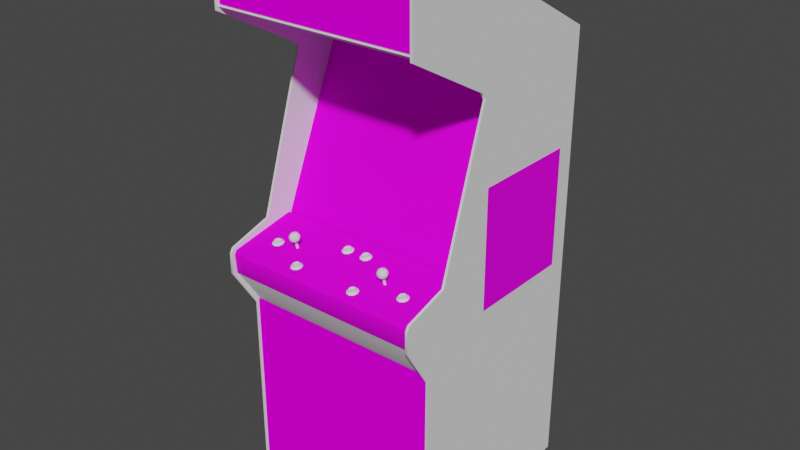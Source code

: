 # Source: atetris.blend  (saved by Blender 2.93.20; exported with 4.5.12 LTS)
import bpy
from mathutils import Matrix  # noqa: F401  (used for matrix-valued properties, if any)

bpy.ops.wm.read_factory_settings(use_empty=True)
scene = bpy.context.scene
scene.name = 'Scene'

# ---- images (referenced by path relative to the original .blend; pixels are not part of the script)
import os
ASSET_DIR = os.environ.get("B2B_ASSET_DIR", "")  # directory of the original .blend (textures are referenced by path, not embedded)
HERE = os.path.dirname(os.path.abspath(__file__))  # packed textures are extracted next to this script under _unpacked/

def load_image(name, relpath, width, height, colorspace="sRGB"):
    """Load a texture the original file referenced (path relative to the .blend, or extracted next to this script)."""
    p = next((c for c in (os.path.join(HERE, relpath), os.path.join(ASSET_DIR, relpath)) if relpath and os.path.exists(c)), "")
    if p:
        img = bpy.data.images.load(p, check_existing=True)
        img.name = name
    else:  # same state as the original file: an image datablock whose file is absent (Cycles renders it pink)
        img = bpy.data.images.new(name, width, height)
        img.source = "FILE"
        img.filepath = "//" + (relpath or name)
    img.colorspace_settings.name = colorspace
    return img
img_atetrismarqueemap_tiff = load_image('atetrismarqueemap.TIFF', 'atetrismarqueemap.TIFF', 1024, 1024, 'sRGB')
img_atetrismonitormap_tiff = load_image('atetrismonitormap.TIFF', 'atetrismonitormap.TIFF', 1024, 1024, 'sRGB')
img_atetrisbezelmap_tiff = load_image('atetrisbezelmap.TIFF', 'atetrisbezelmap.TIFF', 1024, 1024, 'sRGB')
img_atetriscoindoormap_tiff = load_image('atetriscoindoormap.TIFF', 'atetriscoindoormap.TIFF', 1024, 1024, 'sRGB')
img_atetriscpomap_tiff = load_image('atetriscpomap.TIFF', 'atetriscpomap.TIFF', 1024, 1024, 'sRGB')
img_atetriscpobelowmap_tiff = load_image('atetriscpobelowmap.TIFF', 'atetriscpobelowmap.TIFF', 1024, 1024, 'sRGB')
img_atetrissideartmap_tiff = load_image('atetrissideartmap.TIFF', 'atetrissideartmap.TIFF', 1024, 1024, 'sRGB')

# ---- materials (node trees are filled in below, after node groups)
mat_atetrismarqueeart = bpy.data.materials.new('atetrismarqueeart')
mat_atetrismarqueeart.use_transparent_shadow = False
mat_atetrismarqueeart.roughness = 0.8807
mat_atetrismarqueeart.specular_intensity = 0.0
mat_atetrismonitorart = bpy.data.materials.new('atetrismonitorart')
mat_atetrismonitorart.use_transparent_shadow = False
mat_atetrismonitorart.roughness = 0.8807
mat_atetrismonitorart.specular_intensity = 0.0
mat_atetrisblack = bpy.data.materials.new('atetrisblack')
mat_atetrisblack.use_transparent_shadow = False
mat_atetrisblack.roughness = 0.8807
mat_atetrisblack.specular_intensity = 0.08627
mat_atetrisbezelart = bpy.data.materials.new('atetrisbezelart')
mat_atetrisbezelart.use_transparent_shadow = False
mat_atetrisbezelart.roughness = 0.8807
mat_atetrisbezelart.specular_intensity = 0.08627
mat_atetrisbuttonred = bpy.data.materials.new('atetrisbuttonred')
mat_atetrisbuttonred.use_transparent_shadow = False
mat_atetrisbuttonred.roughness = 0.7934
mat_atetrisbuttonred.specular_intensity = 0.6275
mat_atetrisbuttonblue = bpy.data.materials.new('atetrisbuttonblue')
mat_atetrisbuttonblue.use_transparent_shadow = False
mat_atetrisbuttonblue.roughness = 0.7934
mat_atetrisbuttonblue.specular_intensity = 0.6275
mat_atetriscoindoorart = bpy.data.materials.new('atetriscoindoorart')
mat_atetriscoindoorart.use_transparent_shadow = False
mat_atetriscoindoorart.roughness = 0.8807
mat_atetriscoindoorart.specular_intensity = 0.0
mat_atetriscpoart = bpy.data.materials.new('atetriscpoart')
mat_atetriscpoart.use_transparent_shadow = False
mat_atetriscpoart.roughness = 0.8807
mat_atetriscpoart.specular_intensity = 0.08627
mat_atetriscpobelowart = bpy.data.materials.new('atetriscpobelowart')
mat_atetriscpobelowart.use_transparent_shadow = False
mat_atetriscpobelowart.roughness = 0.8807
mat_atetriscpobelowart.specular_intensity = 0.08627
mat_atetrisjoystickstemblack = bpy.data.materials.new('atetrisjoystickstemblack')
mat_atetrisjoystickstemblack.use_transparent_shadow = False
mat_atetrisjoystickstemblack.roughness = 0.7934
mat_atetrisjoystickstemblack.specular_intensity = 0.6275
mat_atetrissideart = bpy.data.materials.new('atetrissideart')
mat_atetrissideart.use_transparent_shadow = False
mat_atetrissideart.roughness = 0.8807
mat_atetrissideart.specular_intensity = 0.08627
mat_atetrissideleftout = bpy.data.materials.new('atetrissideleftout')
mat_atetrissideleftout.use_transparent_shadow = False
mat_atetrissideleftout.roughness = 0.8807
mat_atetrissideleftout.specular_intensity = 0.0
mat_atetrissideleftin = bpy.data.materials.new('atetrissideleftin')
mat_atetrissideleftin.use_transparent_shadow = False
mat_atetrissideleftin.roughness = 0.8807
mat_atetrissideleftin.specular_intensity = 0.08627
mat_atetristmoldleft = bpy.data.materials.new('atetristmoldleft')
mat_atetristmoldleft.use_transparent_shadow = False
mat_atetristmoldleft.roughness = 0.8807
mat_atetristmoldleft.specular_intensity = 0.6275
mat_atetrissiderightin = bpy.data.materials.new('atetrissiderightin')
mat_atetrissiderightin.use_transparent_shadow = False
mat_atetrissiderightin.roughness = 0.8807
mat_atetrissiderightin.specular_intensity = 0.08627
mat_atetrissiderightout = bpy.data.materials.new('atetrissiderightout')
mat_atetrissiderightout.use_transparent_shadow = False
mat_atetrissiderightout.roughness = 0.8807
mat_atetrissiderightout.specular_intensity = 0.0
mat_atetristmoldright = bpy.data.materials.new('atetristmoldright')
mat_atetristmoldright.use_transparent_shadow = False
mat_atetristmoldright.roughness = 0.8807
mat_atetristmoldright.specular_intensity = 0.6275

# ---- node groups
ng_auto_smooth = bpy.data.node_groups.new('Auto Smooth', 'GeometryNodeTree')
_s = ng_auto_smooth.interface.new_socket(name='Geometry', in_out='OUTPUT', socket_type='NodeSocketGeometry')
_s = ng_auto_smooth.interface.new_socket(name='Geometry', in_out='INPUT', socket_type='NodeSocketGeometry')
_s = ng_auto_smooth.interface.new_socket(name='Angle', in_out='INPUT', socket_type='NodeSocketFloat')
_s.subtype = 'ANGLE'
_s.min_value = 0.0
_s.max_value = 3.142
ng_auto_smooth.is_modifier = True
_N = ng_auto_smooth.nodes; _L = ng_auto_smooth.links
n0 = _N.new('NodeGroupOutput'); n0.name = 'Group Output'; n0.location = (480, -100)
n1 = _N.new('NodeGroupInput'); n1.name = 'Group Input'; n1.location = (-420, -300)
n2 = _N.new('NodeGroupInput'); n2.name = 'Group Input.001'; n2.location = (-60, -100)
n3 = _N.new('GeometryNodeSetShadeSmooth'); n3.name = 'Set Shade Smooth'; n3.location = (120, -100)
n3.domain = 'EDGE'
n4 = _N.new('GeometryNodeSetShadeSmooth'); n4.name = 'Set Shade Smooth.001'; n4.location = (300, -100)
n5 = _N.new('GeometryNodeInputMeshEdgeAngle'); n5.name = 'Edge Angle'; n5.location = (-420, -220)
n6 = _N.new('GeometryNodeInputEdgeSmooth'); n6.name = 'Is Edge Smooth'; n6.location = (-60, -160)
n7 = _N.new('GeometryNodeInputShadeSmooth'); n7.name = 'Is Face Smooth'; n7.location = (-240, -340)
n8 = _N.new('FunctionNodeBooleanMath'); n8.name = 'Boolean Math'; n8.location = (-60, -220)
n9 = _N.new('FunctionNodeCompare'); n9.name = 'Compare'; n9.location = (-240, -180)
n9.operation = 'LESS_EQUAL'
_L.new(n5.outputs[0], n9.inputs[0])
_L.new(n4.outputs[0], n0.inputs[0])
_L.new(n1.outputs[1], n9.inputs[1])
_L.new(n9.outputs[0], n8.inputs[0])
_L.new(n7.outputs[0], n8.inputs[1])
_L.new(n2.outputs[0], n3.inputs[0])
_L.new(n6.outputs[0], n3.inputs[1])
_L.new(n3.outputs[0], n4.inputs[0])
_L.new(n8.outputs[0], n3.inputs[2])
n0.is_active_output = True

# ---- material node trees
mat_atetrismarqueeart.use_nodes = True; mat_atetrismarqueeart.node_tree.nodes.clear()
_N = mat_atetrismarqueeart.node_tree.nodes; _L = mat_atetrismarqueeart.node_tree.links
n0 = _N.new('ShaderNodeBsdfPrincipled'); n0.name = 'Principled BSDF'; n0.location = (10, 300)
n0.distribution = 'GGX'
n0.subsurface_method = 'BURLEY'
n0.inputs[2].default_value = 0.8807
n0.inputs[3].default_value = 1.45
n0.inputs[13].default_value = 0.0
n0.inputs[27].default_value = (0.0, 0.0, 0.0, 1.0)
n0.inputs[28].default_value = 1.0
n1 = _N.new('ShaderNodeOutputMaterial'); n1.name = 'Material Output'; n1.location = (300, 300)
n2 = _N.new('ShaderNodeTexImage'); n2.name = 'Image Texture'; n2.location = (-300, 600)
n2.image = img_atetrismarqueemap_tiff
_L.new(n0.outputs[0], n1.inputs[0])
_L.new(n2.outputs[0], n0.inputs[0])
n1.is_active_output = True
mat_atetrismonitorart.use_nodes = True; mat_atetrismonitorart.node_tree.nodes.clear()
_N = mat_atetrismonitorart.node_tree.nodes; _L = mat_atetrismonitorart.node_tree.links
n0 = _N.new('ShaderNodeBsdfPrincipled'); n0.name = 'Principled BSDF'; n0.location = (10, 300)
n0.distribution = 'GGX'
n0.subsurface_method = 'BURLEY'
n0.inputs[2].default_value = 0.8807
n0.inputs[3].default_value = 1.45
n0.inputs[13].default_value = 0.0
n0.inputs[27].default_value = (0.0, 0.0, 0.0, 1.0)
n0.inputs[28].default_value = 1.0
n1 = _N.new('ShaderNodeOutputMaterial'); n1.name = 'Material Output'; n1.location = (300, 300)
n2 = _N.new('ShaderNodeTexImage'); n2.name = 'Image Texture'; n2.location = (-300, 600)
n2.image = img_atetrismonitormap_tiff
_L.new(n0.outputs[0], n1.inputs[0])
_L.new(n2.outputs[0], n0.inputs[0])
n1.is_active_output = True
mat_atetrisblack.use_nodes = True; mat_atetrisblack.node_tree.nodes.clear()
_N = mat_atetrisblack.node_tree.nodes; _L = mat_atetrisblack.node_tree.links
n0 = _N.new('ShaderNodeBsdfPrincipled'); n0.name = 'Principled BSDF'; n0.location = (10, 300)
n0.distribution = 'GGX'
n0.subsurface_method = 'BURLEY'
n0.inputs[2].default_value = 0.8807
n0.inputs[3].default_value = 1.45
n0.inputs[13].default_value = 0.08627
n0.inputs[27].default_value = (0.0, 0.0, 0.0, 1.0)
n0.inputs[28].default_value = 1.0
n1 = _N.new('ShaderNodeOutputMaterial'); n1.name = 'Material Output'; n1.location = (300, 300)
_L.new(n0.outputs[0], n1.inputs[0])
n1.is_active_output = True
mat_atetrisbezelart.use_nodes = True; mat_atetrisbezelart.node_tree.nodes.clear()
_N = mat_atetrisbezelart.node_tree.nodes; _L = mat_atetrisbezelart.node_tree.links
n0 = _N.new('ShaderNodeBsdfPrincipled'); n0.name = 'Principled BSDF'; n0.location = (10, 300)
n0.distribution = 'GGX'
n0.subsurface_method = 'BURLEY'
n0.inputs[2].default_value = 0.8807
n0.inputs[3].default_value = 1.45
n0.inputs[13].default_value = 0.08627
n0.inputs[27].default_value = (0.0, 0.0, 0.0, 1.0)
n0.inputs[28].default_value = 1.0
n1 = _N.new('ShaderNodeOutputMaterial'); n1.name = 'Material Output'; n1.location = (300, 300)
n2 = _N.new('ShaderNodeTexImage'); n2.name = 'Image Texture'; n2.location = (-300, 600)
n2.image = img_atetrisbezelmap_tiff
_L.new(n0.outputs[0], n1.inputs[0])
_L.new(n2.outputs[0], n0.inputs[0])
n1.is_active_output = True
mat_atetrisbuttonred.use_nodes = True; mat_atetrisbuttonred.node_tree.nodes.clear()
_N = mat_atetrisbuttonred.node_tree.nodes; _L = mat_atetrisbuttonred.node_tree.links
n0 = _N.new('ShaderNodeBsdfPrincipled'); n0.name = 'Principled BSDF'; n0.location = (10, 300)
n0.distribution = 'GGX'
n0.subsurface_method = 'BURLEY'
n0.inputs[2].default_value = 0.7934
n0.inputs[3].default_value = 1.45
n0.inputs[13].default_value = 0.6275
n0.inputs[27].default_value = (0.0, 0.0, 0.0, 1.0)
n0.inputs[28].default_value = 1.0
n1 = _N.new('ShaderNodeOutputMaterial'); n1.name = 'Material Output'; n1.location = (300, 300)
_L.new(n0.outputs[0], n1.inputs[0])
n1.is_active_output = True
mat_atetrisbuttonblue.use_nodes = True; mat_atetrisbuttonblue.node_tree.nodes.clear()
_N = mat_atetrisbuttonblue.node_tree.nodes; _L = mat_atetrisbuttonblue.node_tree.links
n0 = _N.new('ShaderNodeBsdfPrincipled'); n0.name = 'Principled BSDF'; n0.location = (10, 300)
n0.distribution = 'GGX'
n0.subsurface_method = 'BURLEY'
n0.inputs[2].default_value = 0.7934
n0.inputs[3].default_value = 1.45
n0.inputs[13].default_value = 0.6275
n0.inputs[27].default_value = (0.0, 0.0, 0.0, 1.0)
n0.inputs[28].default_value = 1.0
n1 = _N.new('ShaderNodeOutputMaterial'); n1.name = 'Material Output'; n1.location = (300, 300)
_L.new(n0.outputs[0], n1.inputs[0])
n1.is_active_output = True
mat_atetriscoindoorart.use_nodes = True; mat_atetriscoindoorart.node_tree.nodes.clear()
_N = mat_atetriscoindoorart.node_tree.nodes; _L = mat_atetriscoindoorart.node_tree.links
n0 = _N.new('ShaderNodeBsdfPrincipled'); n0.name = 'Principled BSDF'; n0.location = (10, 300)
n0.distribution = 'GGX'
n0.subsurface_method = 'BURLEY'
n0.inputs[2].default_value = 0.8807
n0.inputs[3].default_value = 1.45
n0.inputs[13].default_value = 0.0
n0.inputs[27].default_value = (0.0, 0.0, 0.0, 1.0)
n0.inputs[28].default_value = 1.0
n1 = _N.new('ShaderNodeOutputMaterial'); n1.name = 'Material Output'; n1.location = (300, 300)
n2 = _N.new('ShaderNodeTexImage'); n2.name = 'Image Texture'; n2.location = (-300, 600)
n2.image = img_atetriscoindoormap_tiff
_L.new(n0.outputs[0], n1.inputs[0])
_L.new(n2.outputs[0], n0.inputs[0])
n1.is_active_output = True
mat_atetriscpoart.use_nodes = True; mat_atetriscpoart.node_tree.nodes.clear()
_N = mat_atetriscpoart.node_tree.nodes; _L = mat_atetriscpoart.node_tree.links
n0 = _N.new('ShaderNodeBsdfPrincipled'); n0.name = 'Principled BSDF'; n0.location = (10, 300)
n0.distribution = 'GGX'
n0.subsurface_method = 'BURLEY'
n0.inputs[2].default_value = 0.8807
n0.inputs[3].default_value = 1.45
n0.inputs[13].default_value = 0.08627
n0.inputs[27].default_value = (0.0, 0.0, 0.0, 1.0)
n0.inputs[28].default_value = 1.0
n1 = _N.new('ShaderNodeOutputMaterial'); n1.name = 'Material Output'; n1.location = (300, 300)
n2 = _N.new('ShaderNodeTexImage'); n2.name = 'Image Texture'; n2.location = (-300, 600)
n2.image = img_atetriscpomap_tiff
_L.new(n0.outputs[0], n1.inputs[0])
_L.new(n2.outputs[0], n0.inputs[0])
n1.is_active_output = True
mat_atetriscpobelowart.use_nodes = True; mat_atetriscpobelowart.node_tree.nodes.clear()
_N = mat_atetriscpobelowart.node_tree.nodes; _L = mat_atetriscpobelowart.node_tree.links
n0 = _N.new('ShaderNodeBsdfPrincipled'); n0.name = 'Principled BSDF'; n0.location = (10, 300)
n0.distribution = 'GGX'
n0.subsurface_method = 'BURLEY'
n0.inputs[2].default_value = 0.8807
n0.inputs[3].default_value = 1.45
n0.inputs[13].default_value = 0.08627
n0.inputs[27].default_value = (0.0, 0.0, 0.0, 1.0)
n0.inputs[28].default_value = 1.0
n1 = _N.new('ShaderNodeOutputMaterial'); n1.name = 'Material Output'; n1.location = (300, 300)
n2 = _N.new('ShaderNodeTexImage'); n2.name = 'Image Texture'; n2.location = (-300, 600)
n2.image = img_atetriscpobelowmap_tiff
_L.new(n0.outputs[0], n1.inputs[0])
_L.new(n2.outputs[0], n0.inputs[0])
n1.is_active_output = True
mat_atetrisjoystickstemblack.use_nodes = True; mat_atetrisjoystickstemblack.node_tree.nodes.clear()
_N = mat_atetrisjoystickstemblack.node_tree.nodes; _L = mat_atetrisjoystickstemblack.node_tree.links
n0 = _N.new('ShaderNodeBsdfPrincipled'); n0.name = 'Principled BSDF'; n0.location = (10, 300)
n0.distribution = 'GGX'
n0.subsurface_method = 'BURLEY'
n0.inputs[2].default_value = 0.7934
n0.inputs[3].default_value = 1.45
n0.inputs[13].default_value = 0.6275
n0.inputs[27].default_value = (0.0, 0.0, 0.0, 1.0)
n0.inputs[28].default_value = 1.0
n1 = _N.new('ShaderNodeOutputMaterial'); n1.name = 'Material Output'; n1.location = (300, 300)
_L.new(n0.outputs[0], n1.inputs[0])
n1.is_active_output = True
mat_atetrissideart.use_nodes = True; mat_atetrissideart.node_tree.nodes.clear()
_N = mat_atetrissideart.node_tree.nodes; _L = mat_atetrissideart.node_tree.links
n0 = _N.new('ShaderNodeBsdfPrincipled'); n0.name = 'Principled BSDF'; n0.location = (10, 300)
n0.distribution = 'GGX'
n0.subsurface_method = 'BURLEY'
n0.inputs[2].default_value = 0.8807
n0.inputs[3].default_value = 1.45
n0.inputs[13].default_value = 0.08627
n0.inputs[27].default_value = (0.0, 0.0, 0.0, 1.0)
n0.inputs[28].default_value = 1.0
n1 = _N.new('ShaderNodeOutputMaterial'); n1.name = 'Material Output'; n1.location = (300, 300)
n2 = _N.new('ShaderNodeTexImage'); n2.name = 'Image Texture'; n2.location = (-300, 600)
n2.image = img_atetrissideartmap_tiff
_L.new(n0.outputs[0], n1.inputs[0])
_L.new(n2.outputs[0], n0.inputs[0])
n1.is_active_output = True
mat_atetrissideleftout.use_nodes = True; mat_atetrissideleftout.node_tree.nodes.clear()
_N = mat_atetrissideleftout.node_tree.nodes; _L = mat_atetrissideleftout.node_tree.links
n0 = _N.new('ShaderNodeBsdfPrincipled'); n0.name = 'Principled BSDF'; n0.location = (10, 300)
n0.distribution = 'GGX'
n0.subsurface_method = 'BURLEY'
n0.inputs[2].default_value = 0.8807
n0.inputs[3].default_value = 1.45
n0.inputs[13].default_value = 0.0
n0.inputs[27].default_value = (0.0, 0.0, 0.0, 1.0)
n0.inputs[28].default_value = 1.0
n1 = _N.new('ShaderNodeOutputMaterial'); n1.name = 'Material Output'; n1.location = (300, 300)
_L.new(n0.outputs[0], n1.inputs[0])
n1.is_active_output = True
mat_atetrissideleftin.use_nodes = True; mat_atetrissideleftin.node_tree.nodes.clear()
_N = mat_atetrissideleftin.node_tree.nodes; _L = mat_atetrissideleftin.node_tree.links
n0 = _N.new('ShaderNodeBsdfPrincipled'); n0.name = 'Principled BSDF'; n0.location = (10, 300)
n0.distribution = 'GGX'
n0.subsurface_method = 'BURLEY'
n0.inputs[2].default_value = 0.8807
n0.inputs[3].default_value = 1.45
n0.inputs[13].default_value = 0.08627
n0.inputs[27].default_value = (0.0, 0.0, 0.0, 1.0)
n0.inputs[28].default_value = 1.0
n1 = _N.new('ShaderNodeOutputMaterial'); n1.name = 'Material Output'; n1.location = (300, 300)
_L.new(n0.outputs[0], n1.inputs[0])
n1.is_active_output = True
mat_atetristmoldleft.use_nodes = True; mat_atetristmoldleft.node_tree.nodes.clear()
_N = mat_atetristmoldleft.node_tree.nodes; _L = mat_atetristmoldleft.node_tree.links
n0 = _N.new('ShaderNodeBsdfPrincipled'); n0.name = 'Principled BSDF'; n0.location = (10, 300)
n0.distribution = 'GGX'
n0.subsurface_method = 'BURLEY'
n0.inputs[2].default_value = 0.8807
n0.inputs[3].default_value = 1.45
n0.inputs[13].default_value = 0.6275
n0.inputs[27].default_value = (0.0, 0.0, 0.0, 1.0)
n0.inputs[28].default_value = 1.0
n1 = _N.new('ShaderNodeOutputMaterial'); n1.name = 'Material Output'; n1.location = (300, 300)
_L.new(n0.outputs[0], n1.inputs[0])
n1.is_active_output = True
mat_atetrissiderightin.use_nodes = True; mat_atetrissiderightin.node_tree.nodes.clear()
_N = mat_atetrissiderightin.node_tree.nodes; _L = mat_atetrissiderightin.node_tree.links
n0 = _N.new('ShaderNodeBsdfPrincipled'); n0.name = 'Principled BSDF'; n0.location = (10, 300)
n0.distribution = 'GGX'
n0.subsurface_method = 'BURLEY'
n0.inputs[2].default_value = 0.8807
n0.inputs[3].default_value = 1.45
n0.inputs[13].default_value = 0.08627
n0.inputs[27].default_value = (0.0, 0.0, 0.0, 1.0)
n0.inputs[28].default_value = 1.0
n1 = _N.new('ShaderNodeOutputMaterial'); n1.name = 'Material Output'; n1.location = (300, 300)
_L.new(n0.outputs[0], n1.inputs[0])
n1.is_active_output = True
mat_atetrissiderightout.use_nodes = True; mat_atetrissiderightout.node_tree.nodes.clear()
_N = mat_atetrissiderightout.node_tree.nodes; _L = mat_atetrissiderightout.node_tree.links
n0 = _N.new('ShaderNodeBsdfPrincipled'); n0.name = 'Principled BSDF'; n0.location = (10, 300)
n0.distribution = 'GGX'
n0.subsurface_method = 'BURLEY'
n0.inputs[2].default_value = 0.8807
n0.inputs[3].default_value = 1.45
n0.inputs[13].default_value = 0.0
n0.inputs[27].default_value = (0.0, 0.0, 0.0, 1.0)
n0.inputs[28].default_value = 1.0
n1 = _N.new('ShaderNodeOutputMaterial'); n1.name = 'Material Output'; n1.location = (300, 300)
_L.new(n0.outputs[0], n1.inputs[0])
n1.is_active_output = True
mat_atetristmoldright.use_nodes = True; mat_atetristmoldright.node_tree.nodes.clear()
_N = mat_atetristmoldright.node_tree.nodes; _L = mat_atetristmoldright.node_tree.links
n0 = _N.new('ShaderNodeBsdfPrincipled'); n0.name = 'Principled BSDF'; n0.location = (10, 300)
n0.distribution = 'GGX'
n0.subsurface_method = 'BURLEY'
n0.inputs[2].default_value = 0.8807
n0.inputs[3].default_value = 1.45
n0.inputs[13].default_value = 0.6275
n0.inputs[27].default_value = (0.0, 0.0, 0.0, 1.0)
n0.inputs[28].default_value = 1.0
n1 = _N.new('ShaderNodeOutputMaterial'); n1.name = 'Material Output'; n1.location = (300, 300)
_L.new(n0.outputs[0], n1.inputs[0])
n1.is_active_output = True

# ---- world
world_world = bpy.data.worlds.new('World'); scene.world = world_world
world_world.use_nodes = True; world_world.node_tree.nodes.clear()
_N = world_world.node_tree.nodes; _L = world_world.node_tree.links
n0 = _N.new('ShaderNodeOutputWorld'); n0.name = 'World Output'; n0.location = (300, 300)
n1 = _N.new('ShaderNodeBackground'); n1.name = 'Background'; n1.location = (10, 300)
n1.inputs[0].default_value = (0.05088, 0.05088, 0.05088, 1.0)
_L.new(n1.outputs[0], n0.inputs[0])
n0.is_active_output = True
world_world.color = (0.05088, 0.05088, 0.05088)
world_world.use_sun_shadow = False
world_world.sun_shadow_jitter_overblur = 0.0

# ---- meshes
me_atetris = bpy.data.meshes.new('atetris')
me_atetris.from_pydata([(-0.3351, 0.7955, 0.1469), (-0.3351, 0.6226, 0.1481), (0.3401, 0.7955, 0.1469), (0.3401, 0.6226, 0.1481), (0.09742, 0.335, -0.3155), (0.09742, 0.2238, -0.2246), (0.2826, 0.335, -0.3155), (-0.08778, 0.2238, -0.2246), (-0.08778, 0.1027, -0.1725), (-0.08778, -0.02807, -0.159), (0.09742, 0.1027, -0.1725), (0.2826, 0.0931, -0.2112), (0.2826, 0.2139, -0.2633), (-0.2734, 0.2139, -0.2633), (-0.2734, 0.0931, -0.2112), (-0.2734, -0.02807, -0.159), (0.09742, -0.02807, -0.159), (-0.08778, 0.335, -0.3155), (0.2826, -0.02807, -0.159), (-0.2734, 0.335, -0.3155), (0.3405, 0.516, -0.5885), (-0.3343, -0.9826, -0.5885), (-0.3343, 0.516, -0.5885), (0.3405, -0.9826, -0.5885), (0.3405, 0.8101, -0.05589), (-0.3343, 0.8101, -0.05589), (-0.3343, 0.8117, 0.15), (0.3405, 0.7921, 0.1489), (-0.3343, 0.7921, 0.1489), (0.3405, 0.8013, 0.1569), (0.3405, 0.8117, 0.15), (-0.3343, 0.8013, 0.1569), (0.3405, -0.09939, -0.07698), (-0.3347, 0.4623, -0.3151), (-0.3347, -0.09939, -0.07698), (0.3405, 0.4623, -0.3151), (-0.03103, -0.09248, 9.248e-05), (-0.02375, -0.09172, -0.004125), (-0.03257, -0.09478, -0.01294), (-0.03909, -0.0921, -0.001441), (-0.03065, -0.09747, 9.248e-05), (-0.03065, -0.09248, -0.02521), (-0.03947, -0.09287, -0.02368), (-0.03909, -0.08827, -0.02215), (-0.02298, -0.09325, -0.021), (-0.03103, -0.08788, -0.0233), (-0.02298, -0.0967, -0.004509), (-0.01991, -0.09517, -0.01256), (-0.05097, -0.0967, -0.01946), (-0.05097, -0.099, -0.006809), (-0.04522, -0.09593, -0.008343), (-0.03947, -0.09708, -0.001441), (-0.04254, -0.1009, 0.002777), (-0.02988, -0.0944, -0.03173), (-0.04254, -0.09478, -0.02943), (-0.04522, -0.09402, -0.01716), (-0.01838, -0.1002, -0.001058), (-0.02375, -0.08865, -0.01946), (-0.02988, -0.1017, 0.005077), (-0.01416, -0.09785, -0.01333), (-0.01838, -0.09555, -0.02521), (-0.04445, -0.09095, -0.007576), (-0.04445, -0.08942, -0.01563), (-0.02106, -0.09018, -0.01179), (0.03837, -0.09172, -0.001825), (0.03645, -0.09402, -0.01448), (0.04527, -0.09095, -0.005659), (0.03837, -0.09708, -0.001825), (0.02993, -0.09172, -0.002975), (0.04604, -0.09593, -0.006042), (0.0491, -0.0944, -0.01448), (0.03837, -0.0875, -0.02521), (0.04527, -0.08827, -0.021), (0.04604, -0.09287, -0.02253), (0.03837, -0.0921, -0.02713), (0.02955, -0.09248, -0.0256), (0.0238, -0.09517, -0.009877), (0.0238, -0.09363, -0.0187), (0.01805, -0.09632, -0.02138), (0.01805, -0.09862, -0.008343), (0.02648, -0.1005, 0.001243), (0.02955, -0.0967, -0.002975), (0.03952, -0.09402, -0.03327), (0.02648, -0.0944, -0.03097), (0.05064, -0.09977, -0.002975), (0.02993, -0.0875, -0.02368), (0.03952, -0.1009, 0.003543), (0.05524, -0.09747, -0.01486), (0.05064, -0.09517, -0.02675), (0.02456, -0.09057, -0.009493), (0.02456, -0.08865, -0.01755), (0.04834, -0.08942, -0.01333), (-0.2377, -0.1071, 0.07256), (-0.2465, -0.1101, 0.06374), (-0.253, -0.1074, 0.07525), (-0.245, -0.1078, 0.07678), (-0.2534, -0.1128, 0.07525), (-0.2446, -0.1082, 0.05147), (-0.2534, -0.1082, 0.05301), (-0.2592, -0.1097, 0.05952), (-0.2339, -0.1105, 0.06413), (-0.2369, -0.112, 0.07256), (-0.2323, -0.1159, 0.07563), (-0.2369, -0.109, 0.05569), (-0.2281, -0.1136, 0.06374), (-0.2565, -0.1101, 0.04725), (-0.2649, -0.112, 0.05722), (-0.2649, -0.1147, 0.06988), (-0.2592, -0.1113, 0.06834), (-0.2446, -0.1132, 0.07678), (-0.235, -0.1055, 0.06528), (-0.2584, -0.1048, 0.06106), (-0.245, -0.1032, 0.05339), (-0.253, -0.1036, 0.05492), (-0.2377, -0.104, 0.05761), (-0.2565, -0.1166, 0.07985), (-0.2438, -0.117, 0.08215), (-0.2323, -0.1113, 0.05147), (-0.2438, -0.1097, 0.04534), (-0.2584, -0.1063, 0.06911), (-0.09775, -0.1124, 0.1262), (-0.1008, -0.1109, 0.1186), (-0.1096, -0.117, 0.1247), (-0.09698, -0.117, 0.1251), (-0.1008, -0.1136, 0.1335), (-0.09085, -0.1201, 0.1247), (-0.09545, -0.1178, 0.1124), (-0.1001, -0.1155, 0.1167), (-0.1162, -0.1101, 0.1159), (-0.1165, -0.1151, 0.114), (-0.1223, -0.1163, 0.1205), (-0.1223, -0.1182, 0.1293), (-0.1077, -0.1197, 0.1377), (-0.1165, -0.1193, 0.1362), (-0.1196, -0.1232, 0.1408), (-0.1066, -0.1235, 0.1431), (-0.09545, -0.1224, 0.1366), (-0.1001, -0.1186, 0.1335), (-0.128, -0.1189, 0.1182), (-0.128, -0.1212, 0.1308), (-0.1215, -0.1132, 0.1301), (-0.1215, -0.1117, 0.122), (-0.1077, -0.1147, 0.1124), (-0.1081, -0.1101, 0.1144), (-0.1066, -0.1166, 0.1063), (-0.1196, -0.117, 0.1082), (-0.1081, -0.1147, 0.1377), (-0.1162, -0.1143, 0.1362), (0.1154, -0.1186, 0.1312), (0.1066, -0.1216, 0.1224), (0.09397, -0.1212, 0.1182), (0.09397, -0.1228, 0.127), (0.09473, -0.1178, 0.1274), (0.1193, -0.122, 0.1224), (0.1162, -0.1235, 0.1308), (0.1208, -0.1274, 0.1339), (0.09972, -0.1243, 0.1335), (0.1085, -0.1243, 0.1351), (0.1082, -0.1193, 0.1351), (0.1181, -0.117, 0.1236), (0.1085, -0.1193, 0.1098), (0.09972, -0.1197, 0.1113), (0.1001, -0.1151, 0.1132), (0.1162, -0.1205, 0.1144), (0.125, -0.1251, 0.122), (0.1001, -0.1189, 0.1339), (0.09665, -0.1281, 0.1381), (0.08821, -0.1235, 0.1155), (0.1093, -0.1212, 0.1036), (0.09473, -0.1163, 0.1193), (0.1082, -0.1147, 0.1117), (0.1154, -0.1155, 0.1159), (0.1093, -0.1285, 0.1404), (0.08821, -0.1262, 0.1285), (0.1208, -0.1224, 0.1101), (0.09665, -0.1216, 0.1059), (0.2569, -0.1094, 0.081), (0.2481, -0.1124, 0.07218), (0.2362, -0.1086, 0.07716), (0.2351, -0.112, 0.06796), (0.2569, -0.1063, 0.06566), (0.2508, -0.1193, 0.0902), (0.2623, -0.1182, 0.08368), (0.2577, -0.1143, 0.08061), (0.2408, -0.1147, 0.0833), (0.2351, -0.1136, 0.07678), (0.2297, -0.117, 0.07831), (0.25, -0.1151, 0.08483), (0.2381, -0.1189, 0.0879), (0.25, -0.1101, 0.05952), (0.2408, -0.1105, 0.06106), (0.2608, -0.1128, 0.07218), (0.2665, -0.1155, 0.07179), (0.2623, -0.1132, 0.05991), (0.2577, -0.1113, 0.06413), (0.2416, -0.1097, 0.08368), (0.2362, -0.1071, 0.06911), (0.2496, -0.1055, 0.06144), (0.2416, -0.1059, 0.06298), (0.2508, -0.112, 0.05339), (0.2381, -0.1124, 0.05569), (0.2297, -0.1143, 0.06528), (0.2496, -0.1101, 0.08483), (0.2596, -0.1078, 0.07333), (0.3405, -0.9826, -0.5662), (0.3405, 0.5038, -0.5662), (-0.3347, -0.9826, -0.5662), (-0.3347, 0.5038, -0.5662), (0.3405, 0.7909, -0.04975), (-0.3347, 0.804, 0.1443), (-0.3347, 0.7909, -0.04975), (0.3405, 0.804, 0.1443), (0.3397, -0.9826, 0.07755), (-0.3351, -0.3333, 0.07755), (-0.3351, -0.9826, 0.07755), (0.3397, -0.3333, 0.07755), (0.3405, -0.08865, -0.07084), (0.3405, -0.1312, 0.1546), (-0.3347, -0.08865, -0.07084), (0.3405, -0.3375, 0.07179), (-0.3347, -0.2094, 0.1573), (-0.3347, -0.3375, 0.07179), (0.3405, -0.2094, 0.1573), (-0.3347, -0.1439, 0.1623), (0.3405, -0.1439, 0.1623), (-0.3347, -0.1312, 0.1546), (0.1557, -0.05874, 0.05531), (0.1519, -0.06104, 0.06374), (0.1576, -0.05759, 0.06451), (0.1645, -0.05759, 0.05186), (0.1595, -0.05644, 0.05991), (0.1645, -0.05606, 0.05799), (0.1733, -0.05874, 0.05531), (0.1557, -0.06296, 0.07218), (0.1645, -0.06411, 0.07563), (0.1645, -0.05951, 0.07103), (0.1722, -0.06143, 0.07141), (0.1768, -0.06104, 0.06374), (0.171, -0.05759, 0.06451), (0.1676, -0.05759, 0.06796), (0.1668, -0.05644, 0.06489), (0.1661, -0.05682, 0.06643), (0.163, -0.05682, 0.06643), (0.1645, -0.05682, 0.06719), (0.1661, -0.05567, 0.06336), (0.1645, -0.05567, 0.06259), (0.1645, -0.05606, 0.06489), (0.163, -0.05567, 0.06336), (0.1622, -0.05644, 0.06489), (0.1534, -0.08251, 0.06988), (0.1645, -0.08366, 0.07409), (0.1645, -0.07715, 0.07831), (0.1768, -0.08021, 0.07179), (0.1825, -0.07254, 0.06067), (0.1772, -0.07254, 0.07371), (0.1645, -0.07561, 0.04342), (0.1756, -0.07676, 0.04802), (0.1484, -0.07983, 0.05876), (0.1534, -0.07676, 0.04802), (0.1595, -0.05874, 0.06911), (0.1691, -0.05644, 0.05991), (0.1741, -0.08635, 0.05722), (0.1753, -0.06641, 0.07371), (0.1802, -0.07983, 0.05876), (0.1714, -0.08827, 0.06374), (0.1576, -0.08827, 0.06374), (0.1545, -0.08635, 0.05722), (0.1576, -0.08481, 0.05032), (0.1645, -0.08405, 0.04764), (0.181, -0.06564, 0.06259), (0.176, -0.06258, 0.05147), (0.1515, -0.06948, 0.0484), (0.148, -0.06564, 0.06259), (0.153, -0.06258, 0.05147), (0.1645, -0.06794, 0.04304), (0.1772, -0.06948, 0.0484), (0.1645, -0.06143, 0.04687), (0.1461, -0.07254, 0.06067), (0.153, -0.06833, 0.07371), (0.1515, -0.076, 0.07333), (0.1645, -0.06986, 0.07831), (0.1737, -0.08597, 0.06681), (0.1714, -0.08481, 0.05032), (0.1611, -0.0875, 0.06029), (0.1645, -0.08903, 0.06643), (0.1676, -0.1105, 0.04764), (0.1645, -0.0852, 0.05262), (0.1676, -0.08558, 0.05377), (0.1645, -0.1128, 0.05531), (0.1676, -0.0875, 0.06029), (0.1645, -0.0875, 0.06144), (0.1599, -0.1117, 0.05071), (0.1599, -0.08635, 0.05722), (0.1645, -0.1101, 0.0461), (0.1611, -0.1105, 0.04764), (0.1611, -0.08558, 0.05377), (0.1676, -0.1124, 0.05377), (0.1691, -0.1117, 0.05071), (0.1691, -0.08635, 0.05722), (0.1611, -0.1124, 0.05377), (-0.1852, -0.05874, 0.05684), (-0.189, -0.06104, 0.06528), (-0.1833, -0.05759, 0.06643), (-0.1764, -0.05759, 0.05339), (-0.1813, -0.05644, 0.06183), (-0.1764, -0.05606, 0.05991), (-0.1675, -0.05874, 0.05684), (-0.1852, -0.06296, 0.07409), (-0.1764, -0.06411, 0.07755), (-0.1764, -0.05951, 0.07294), (-0.1691, -0.06143, 0.07294), (-0.1641, -0.06104, 0.06528), (-0.1698, -0.05759, 0.06643), (-0.1733, -0.05759, 0.06949), (-0.1741, -0.05644, 0.06681), (-0.1748, -0.05682, 0.06834), (-0.1783, -0.05682, 0.06834), (-0.1764, -0.05682, 0.06873), (-0.1748, -0.05567, 0.06489), (-0.1764, -0.05567, 0.06451), (-0.1783, -0.05567, 0.06489), (-0.1764, -0.05606, 0.06681), (-0.1787, -0.05644, 0.06681), (-0.1879, -0.08251, 0.07141), (-0.1764, -0.08366, 0.07601), (-0.1764, -0.07715, 0.08023), (-0.1641, -0.08021, 0.07333), (-0.1583, -0.07254, 0.06221), (-0.1637, -0.07254, 0.07525), (-0.1764, -0.07561, 0.04534), (-0.1652, -0.07676, 0.04956), (-0.1925, -0.07983, 0.06067), (-0.1879, -0.07676, 0.04956), (-0.1813, -0.05874, 0.07103), (-0.1718, -0.05644, 0.06183), (-0.1656, -0.06641, 0.07525), (-0.1606, -0.07983, 0.06067), (-0.1863, -0.08635, 0.05876), (-0.1833, -0.08481, 0.05224), (-0.1718, -0.08635, 0.05876), (-0.1695, -0.08481, 0.05224), (-0.1602, -0.06564, 0.06413), (-0.1649, -0.06258, 0.05301), (-0.1637, -0.06948, 0.04994), (-0.1764, -0.06143, 0.0484), (-0.1764, -0.06794, 0.04457), (-0.1882, -0.06258, 0.05301), (-0.1948, -0.07254, 0.06221), (-0.1882, -0.06833, 0.07563), (-0.1928, -0.06564, 0.06413), (-0.1894, -0.06948, 0.04994), (-0.1894, -0.076, 0.07486), (-0.1764, -0.06986, 0.08023), (-0.181, -0.08635, 0.05876), (-0.1764, -0.08903, 0.06834), (-0.1833, -0.08827, 0.06528), (-0.1672, -0.08597, 0.06873), (-0.1764, -0.08405, 0.04917), (-0.1668, -0.08635, 0.05876), (-0.1695, -0.08827, 0.06528), (-0.1718, -0.1117, 0.05224), (-0.1733, -0.08558, 0.05569), (-0.1798, -0.1105, 0.04917), (-0.1798, -0.08558, 0.05569), (-0.1764, -0.1128, 0.05684), (-0.1733, -0.0875, 0.06183), (-0.1764, -0.0875, 0.06336), (-0.1733, -0.1124, 0.05531), (-0.1764, -0.1101, 0.04764), (-0.181, -0.1117, 0.05224), (-0.1798, -0.1124, 0.05531), (-0.1798, -0.0875, 0.06183), (-0.1733, -0.1105, 0.04917), (-0.1764, -0.0852, 0.05416), (-0.3489, 0.1633, -0.5336), (-0.3489, -0.2301, -0.5348), (-0.3489, 0.1621, -0.1694), (-0.3489, -0.2313, -0.1705), (0.3413, 0.4604, -0.3128), (-0.3339, 0.6092, 0.1477), (-0.3339, 0.4604, -0.3128), (0.3413, 0.6176, 0.155), (-0.3339, 0.6253, 0.1251), (-0.3339, 0.6176, 0.155), (0.3413, 0.6253, 0.1251), (0.3413, 0.6092, 0.1477), (0.3505, 0.1629, -0.1698), (0.3505, -0.2309, -0.1698), (0.3505, 0.1629, -0.534), (0.3505, -0.2309, -0.534), (-0.3424, -0.07561, 0.01888), (-0.3424, 0.6046, 0.1581), (-0.3424, -0.206, 0.1742), (-0.3424, -0.1209, 0.1642), (-0.3424, 0.4271, -0.1448), (-0.3424, 0.4489, -0.1287), (-0.3343, 0.8166, -0.06509), (-0.3343, -0.3486, 0.08291), (-0.3343, -0.9826, 0.08291), (-0.3343, 0.6046, 0.1581), (-0.3343, -0.1209, 0.1642), (-0.3343, -0.206, 0.1742), (-0.3343, -0.137, 0.1742), (-0.3343, 0.5225, -0.5981), (-0.3343, -0.07561, 0.01888), (-0.3343, 0.4271, -0.1448), (-0.3343, 0.4489, -0.1287), (-0.3343, -0.9826, -0.5961), (-0.3424, -0.9826, -0.5961), (-0.3424, 0.5225, -0.5981), (-0.3424, 0.8166, -0.06509), (-0.3424, -0.9826, 0.08291), (-0.3424, -0.3486, 0.08291), (-0.3424, 0.8197, 0.16), (-0.3343, 0.8197, 0.16), (-0.3424, -0.137, 0.1742), (0.3401, -0.9826, 0.08291), (0.3401, 0.8166, -0.06509), (0.3401, -0.3486, 0.08291), (0.3401, -0.206, 0.1742), (0.3401, -0.1209, 0.1642), (0.3401, -0.137, 0.1742), (0.3401, 0.4271, -0.1448), (0.3482, 0.5225, -0.5981), (0.3482, 0.8166, -0.06509), (0.3482, -0.3486, 0.08291), (0.3482, 0.6046, 0.1581), (0.3482, -0.07561, 0.01888), (0.3482, -0.137, 0.1742), (0.3482, 0.4489, -0.1287), (0.3401, 0.4489, -0.1287), (0.3401, -0.9826, -0.5961), (0.3482, -0.9826, -0.5961), (0.3401, 0.5225, -0.5981), (0.3482, 0.8197, 0.16), (0.3482, 0.4271, -0.1448), (0.3482, -0.9826, 0.08291), (0.3482, -0.1209, 0.1642), (0.3401, -0.07561, 0.01888), (0.3401, 0.8197, 0.16), (0.3401, 0.6046, 0.1581), (0.3482, -0.206, 0.1742)], [], [(406, 399, 391, 395), (254, 262, 280, 251), (20, 23, 21, 22), (32, 35, 33, 34), (64, 68, 81, 67), (3, 2, 0, 1), (5, 10, 11, 12), (18, 11, 10, 16), (19, 13, 7, 17), (12, 6, 4, 5), (17, 7, 5, 4), (381, 384, 382, 383), (222, 224, 223, 220), (429, 426, 440, 430), (399, 414, 413, 391), (407, 398, 411, 408), (36, 37, 38), (61, 39, 38), (76, 81, 68, 89), (275, 253, 263, 256), (40, 46, 37, 36), (171, 159, 153, 163), (138, 139, 131, 130), (73, 70, 87, 88), (77, 75, 83, 78), (164, 174, 163, 153), (43, 62, 38), (57, 45, 38), (108, 99, 106, 107), (303, 300, 304, 305), (80, 86, 67, 81), (269, 262, 254, 253), (147, 140, 131, 133), (162, 170, 160, 161), (165, 152, 151, 156), (66, 64, 67, 69), (37, 63, 38), (228, 230, 226, 227), (73, 74, 71, 72), (63, 57, 38), (39, 36, 38), (45, 43, 38), (62, 61, 38), (64, 66, 65), (89, 68, 65), (97, 98, 113, 112), (90, 85, 75, 77), (112, 114, 103, 97), (150, 161, 175, 167), (322, 316, 317, 321), (359, 358, 336, 356), (252, 263, 253, 254), (339, 361, 340, 358), (88, 82, 74, 73), (85, 90, 65), (72, 71, 65), (56, 59, 47, 46), (127, 123, 125, 126), (129, 130, 141, 128), (85, 71, 74, 75), (96, 109, 95, 94), (66, 91, 65), (44, 47, 59, 60), (290, 283, 299, 288), (128, 143, 142, 129), (159, 148, 154, 153), (91, 72, 65), (68, 64, 65), (71, 85, 65), (90, 89, 65), (92, 110, 93), (94, 95, 93), (140, 141, 130, 131), (347, 350, 332, 331), (285, 293, 286, 287), (155, 164, 153, 154), (186, 188, 184, 185), (326, 328, 325, 324), (179, 190, 200, 201), (111, 119, 93), (112, 113, 93), (182, 192, 191, 183), (57, 63, 47, 44), (110, 114, 93), (52, 58, 40, 51), (231, 260, 232, 229), (335, 341, 311, 310), (50, 51, 39, 61), (50, 55, 48, 49), (72, 91, 70, 73), (143, 121, 127, 142), (258, 257, 277, 271), (295, 286, 293, 294), (95, 92, 93), (114, 112, 93), (119, 94, 93), (113, 111, 93), (120, 121, 122), (91, 66, 69, 70), (146, 124, 122), (168, 175, 161, 160), (187, 183, 176, 202), (61, 62, 55, 50), (235, 259, 233, 234), (69, 67, 86, 84), (107, 115, 96, 108), (262, 269, 237, 236), (140, 147, 122), (128, 141, 122), (166, 172, 157, 156), (84, 87, 70, 69), (132, 137, 124, 146), (121, 143, 122), (154, 157, 172, 155), (339, 365, 367, 360), (330, 329, 345, 343), (36, 39, 51, 40), (55, 42, 54, 48), (152, 169, 150, 151), (158, 165, 156, 157), (124, 120, 122), (147, 146, 122), (143, 128, 122), (141, 140, 122), (148, 159, 149), (178, 196, 179, 185), (249, 257, 266, 265), (351, 325, 352, 348), (114, 110, 100, 103), (320, 322, 321, 319), (165, 158, 149), (109, 96, 115, 116), (105, 106, 99, 98), (78, 79, 76, 77), (169, 152, 149), (170, 162, 149), (191, 194, 180, 203), (159, 171, 149), (183, 187, 181, 182), (280, 262, 236, 234), (193, 199, 189, 194), (118, 105, 98, 97), (343, 345, 344, 342), (197, 180, 194, 189), (364, 367, 365, 366), (203, 176, 183, 191), (42, 55, 62, 43), (158, 148, 149), (171, 170, 149), (152, 165, 149), (162, 169, 149), (202, 176, 177), (203, 180, 177), (396, 414, 399, 406), (51, 50, 49, 52), (267, 266, 257, 258), (257, 249, 279, 277), (156, 151, 173, 166), (302, 304, 300, 301), (294, 291, 292, 295), (253, 275, 270, 269), (195, 202, 177), (196, 178, 177), (197, 198, 177), (101, 109, 116, 102), (261, 282, 256, 263), (311, 306, 334, 312), (148, 158, 157, 154), (146, 147, 133, 132), (119, 111, 99, 108), (89, 90, 77, 76), (301, 307, 333, 302), (169, 162, 161, 150), (331, 323, 351, 347), (176, 203, 177), (180, 197, 177), (178, 195, 177), (198, 196, 177), (205, 208, 210, 207), (31, 28, 27, 29), (432, 436, 416, 431), (398, 397, 412, 411), (10, 5, 7, 8), (22, 25, 24, 20), (408, 409, 403, 407), (418, 416, 436, 425), (129, 142, 144, 145), (46, 40, 58, 56), (373, 363, 338, 357), (309, 333, 307, 308), (236, 237, 238), (239, 240, 241), (235, 239, 241), (292, 283, 265, 266), (241, 240, 244, 246), (289, 298, 261, 264), (271, 274, 255, 258), (136, 125, 123, 137), (340, 357, 329, 330), (355, 354, 324, 323), (134, 135, 132, 133), (60, 53, 41, 44), (81, 76, 79, 80), (194, 191, 192, 193), (234, 236, 235), (282, 268, 255, 256), (102, 104, 100, 101), (352, 335, 310, 308), (104, 117, 103, 100), (359, 354, 366, 365), (353, 371, 355, 337), (317, 316, 333, 309), (231, 230, 247, 245), (126, 144, 142, 127), (170, 171, 163, 160), (297, 285, 287, 298), (189, 190, 198, 197), (345, 350, 346, 344), (273, 276, 274, 271), (196, 198, 190, 179), (281, 263, 252), (250, 281, 252), (365, 339, 358, 359), (229, 226, 230, 231), (305, 304, 320, 319), (315, 314, 321, 317), (272, 278, 233, 227), (242, 248, 228, 259), (328, 335, 352, 325), (277, 279, 278, 272), (202, 195, 184, 187), (110, 92, 101, 100), (251, 279, 249, 250), (349, 346, 350, 347), (286, 295, 267, 268), (338, 337, 331, 332), (227, 226, 273, 272), (303, 306, 342, 344), (341, 342, 306, 311), (301, 300, 346, 349), (337, 355, 323, 331), (236, 238, 239), (235, 236, 239), (235, 241, 243), (242, 243, 241, 246), (245, 247, 246, 244), (363, 353, 337, 338), (298, 287, 282, 261), (334, 305, 319, 318), (314, 318, 319, 321), (239, 238, 240), (45, 57, 44, 41), (43, 45, 41, 42), (362, 369, 353, 363), (370, 364, 366, 371), (361, 339, 360, 372), (123, 127, 121, 120), (271, 277, 272, 273), (195, 178, 185, 184), (227, 233, 259, 228), (137, 132, 135, 136), (252, 254, 251, 250), (237, 232, 260, 238), (310, 311, 312), (313, 314, 315), (309, 313, 315), (344, 346, 300, 303), (264, 284, 290, 289), (245, 244, 260, 231), (97, 103, 117, 118), (279, 251, 280, 278), (188, 181, 187, 184), (326, 336, 327, 328), (341, 335, 328, 327), (264, 261, 263, 281), (133, 131, 139, 134), (42, 41, 53, 54), (305, 334, 306, 303), (308, 310, 309), (145, 138, 130, 129), (330, 336, 358, 340), (349, 348, 307, 301), (201, 186, 185, 179), (361, 373, 357, 340), (243, 242, 259, 235), (190, 189, 199, 200), (325, 351, 323, 324), (269, 270, 232, 237), (275, 274, 276, 270), (347, 351, 348, 349), (274, 275, 256, 255), (327, 343, 342, 341), (288, 296, 289, 290), (244, 240, 238, 260), (356, 336, 326), (324, 356, 326), (284, 264, 281, 250), (160, 163, 174, 168), (318, 314, 312, 334), (248, 247, 230, 228), (316, 322, 302, 333), (167, 173, 151, 150), (278, 280, 234, 233), (120, 124, 137, 123), (343, 327, 336, 330), (329, 332, 350, 345), (94, 119, 108, 96), (14, 15, 9, 8), (268, 282, 287, 286), (229, 232, 270, 276), (265, 284, 250, 249), (348, 352, 308, 307), (357, 338, 332, 329), (276, 273, 226, 229), (268, 267, 258, 255), (310, 312, 313), (309, 310, 313), (309, 315, 317), (295, 292, 266, 267), (283, 290, 284, 265), (354, 359, 356, 324), (304, 302, 322, 320), (247, 248, 242, 246), (371, 366, 354, 355), (313, 312, 314), (92, 95, 109, 101), (63, 37, 46, 47), (372, 368, 373, 361), (291, 299, 283, 292), (371, 353, 369, 370), (8, 7, 13, 14), (298, 289, 296, 297), (111, 113, 98, 99), (363, 373, 368, 362), (441, 428, 421, 419), (378, 385, 379, 380), (377, 376, 374, 375), (419, 418, 425, 441), (390, 394, 408), (394, 409, 408), (390, 408, 411), (395, 410, 409), (440, 439, 417, 430), (390, 411, 412), (390, 412, 392), (393, 390, 392), (393, 392, 415), (394, 395, 409), (404, 407, 405), (405, 407, 403), (404, 398, 407), (406, 403, 396), (424, 434, 426, 429), (404, 397, 398), (404, 401, 397), (400, 401, 404), (400, 402, 401), (405, 403, 406), (208, 211, 209, 210), (385, 381, 383, 379), (420, 421, 428, 437), (430, 422, 435, 429), (393, 415, 402, 400), (207, 206, 204, 205), (417, 439, 434, 424), (218, 225, 217, 216), (16, 10, 8, 9), (409, 410, 396, 403), (225, 223, 224, 217), (389, 388, 386, 387), (220, 221, 219, 222), (438, 422, 431), (422, 433, 431), (438, 431, 416), (430, 417, 433), (82, 83, 75, 74), (438, 416, 418), (438, 418, 419), (420, 438, 419), (420, 419, 421), (422, 430, 433), (427, 432, 435), (435, 432, 423), (427, 436, 432), (429, 423, 424), (391, 413, 410, 395), (427, 425, 436), (427, 441, 425), (437, 441, 427), (437, 428, 441), (435, 423, 429), (26, 31, 29, 30), (410, 413, 414, 396), (395, 394, 405, 406), (394, 390, 404, 405), (25, 26, 30, 24), (401, 402, 415, 392), (423, 432, 431, 433), (422, 438, 427, 435), (433, 417, 424, 423), (426, 434, 439, 440), (392, 412, 397, 401), (438, 420, 437, 427), (390, 393, 400, 404), (212, 215, 213, 214)])
me_atetris.polygons.foreach_set('use_smooth', [True] * 405)
me_atetris.polygons.foreach_set('material_index', [13, 5, 2, 3, 5, 0, 1, 1, 1, 1, 1, 2, 8, 16, 13, 13, 4, 4, 5, 5, 4, 5, 4, 5, 5, 5, 4, 4, 4, 4, 5, 5, 4, 5, 5, 5, 4, 5, 5, 4, 4, 4, 4, 5, 5, 4, 5, 4, 5, 4, 4, 5, 4, 5, 5, 5, 4, 4, 4, 5, 4, 5, 4, 9, 4, 5, 5, 5, 5, 5, 4, 4, 4, 4, 9, 5, 5, 4, 5, 4, 4, 5, 4, 4, 4, 5, 4, 4, 4, 5, 4, 5, 9, 4, 4, 4, 4, 4, 5, 4, 5, 5, 4, 5, 5, 4, 5, 4, 4, 5, 5, 4, 4, 5, 9, 4, 4, 4, 5, 5, 4, 4, 4, 4, 5, 5, 5, 4, 4, 4, 5, 4, 4, 5, 5, 5, 5, 5, 5, 5, 5, 4, 4, 5, 9, 5, 4, 5, 5, 5, 5, 5, 5, 12, 4, 5, 5, 5, 4, 9, 5, 5, 5, 5, 4, 5, 4, 5, 4, 4, 5, 4, 5, 4, 5, 5, 5, 5, 2, 2, 16, 13, 1, 2, 13, 16, 4, 4, 4, 4, 5, 5, 5, 5, 5, 5, 5, 4, 4, 4, 4, 4, 5, 5, 5, 5, 4, 4, 4, 4, 4, 4, 5, 4, 5, 9, 5, 4, 5, 5, 5, 5, 4, 5, 4, 4, 5, 5, 4, 5, 5, 4, 5, 4, 5, 4, 5, 4, 4, 4, 4, 5, 5, 5, 5, 5, 4, 5, 4, 4, 5, 4, 4, 9, 9, 9, 4, 5, 5, 5, 4, 5, 5, 4, 4, 4, 4, 5, 5, 4, 5, 5, 4, 4, 5, 4, 4, 4, 4, 4, 4, 4, 5, 4, 5, 5, 4, 5, 5, 4, 5, 4, 9, 5, 4, 4, 5, 5, 4, 5, 4, 5, 5, 4, 4, 4, 4, 1, 5, 5, 5, 4, 4, 5, 5, 4, 4, 4, 5, 5, 4, 4, 5, 4, 4, 4, 4, 9, 9, 9, 1, 9, 4, 9, 16, 2, 10, 16, 11, 11, 11, 11, 14, 11, 11, 11, 11, 11, 12, 12, 12, 12, 15, 12, 12, 12, 12, 12, 2, 2, 16, 16, 13, 2, 16, 7, 1, 13, 8, 10, 2, 14, 14, 14, 14, 5, 14, 14, 14, 14, 14, 15, 15, 15, 15, 11, 15, 15, 15, 15, 15, 2, 13, 13, 13, 2, 13, 16, 16, 16, 16, 13, 16, 13, 6])
_uv = me_atetris.uv_layers.new(name='UVMap')
_uv.uv.foreach_set('vector', [0.7791, 0.000447, 0.8349, 0.000447, 0.8349, 0.9996, 0.7791, 0.9996, 0.000447, 0.000447, 0.000447, 0.000447, 0.000447, 0.000447, 0.000447, 0.000447, 0.000447, 0.000447, 0.000447, 0.000447, 0.000447, 0.000447, 0.000447, 0.000447, 0.000447, 0.000447, 0.9996, 0.000447, 0.9996, 0.9996, 0.000447, 0.9996, 0.000447, 0.000447, 0.000447, 0.000447, 0.000447, 0.000447, 0.000447, 0.000447, 0.9996, 0.000447, 0.9996, 0.9996, 0.000447, 0.9996, 0.000447, 0.000447, 0.6535, 0.6535, 0.6535, 0.3465, 0.9605, 0.3465, 0.9605, 0.6535, 0.9605, 0.04231, 0.9605, 0.3465, 0.6535, 0.3465, 0.6535, 0.04231, 0.03952, 0.9577, 0.03952, 0.6535, 0.3465, 0.6535, 0.3465, 0.9577, 0.9605, 0.6535, 0.9605, 0.9577, 0.6535, 0.9577, 0.6535, 0.6535, 0.3465, 0.9577, 0.3465, 0.6535, 0.6535, 0.6535, 0.6535, 0.9577, 0.000447, 0.000447, 0.000447, 0.000447, 0.000447, 0.000447, 0.000447, 0.000447, 0.000447, 0.000447, 0.98, 0.000447, 0.98, 0.9996, 0.000447, 0.9996, 0.2293, 0.000447, 0.1763, 0.000447, 0.1763, 0.9996, 0.2293, 0.9996, 0.8349, 0.000447, 0.913, 0.000447, 0.913, 0.9996, 0.8349, 0.9996, 0.2349, 0.000447, 0.9465, 0.000447, 0.9465, 0.9996, 0.2349, 0.9996, 0.000447, 0.000447, 0.000447, 0.000447, 0.000447, 0.000447, 0.000447, 0.000447, 0.000447, 0.000447, 0.000447, 0.000447, 0.000447, 0.000447, 0.000447, 0.000447, 0.000447, 0.000447, 0.000447, 0.000447, 0.000447, 0.000447, 0.000447, 0.000447, 0.000447, 0.000447, 0.000447, 0.000447, 0.000447, 0.000447, 0.000447, 0.000447, 0.000447, 0.000447, 0.000447, 0.000447, 0.000447, 0.000447, 0.000447, 0.000447, 0.000447, 0.000447, 0.000447, 0.000447, 0.000447, 0.000447, 0.000447, 0.000447, 0.000447, 0.000447, 0.000447, 0.000447, 0.000447, 0.000447, 0.000447, 0.000447, 0.000447, 0.000447, 0.000447, 0.000447, 0.000447, 0.000447, 0.000447, 0.000447, 0.000447, 0.000447, 0.000447, 0.000447, 0.000447, 0.000447, 0.000447, 0.000447, 0.000447, 0.000447, 0.000447, 0.000447, 0.000447, 0.000447, 0.000447, 0.000447, 0.000447, 0.000447, 0.000447, 0.000447, 0.000447, 0.000447, 0.000447, 0.000447, 0.000447, 0.000447, 0.000447, 0.000447, 0.000447, 0.000447, 0.000447, 0.000447, 0.000447, 0.000447, 0.000447, 0.000447, 0.000447, 0.000447, 0.000447, 0.000447, 0.000447, 0.000447, 0.000447, 0.000447, 0.000447, 0.000447, 0.000447, 0.000447, 0.000447, 0.000447, 0.000447, 0.000447, 0.000447, 0.000447, 0.000447, 0.000447, 0.000447, 0.000447, 0.000447, 0.000447, 0.000447, 0.000447, 0.000447, 0.000447, 0.000447, 0.000447, 0.000447, 0.000447, 0.000447, 0.000447, 0.000447, 0.000447, 0.000447, 0.000447, 0.000447, 0.000447, 0.000447, 0.000447, 0.000447, 0.000447, 0.000447, 0.000447, 0.000447, 0.000447, 0.000447, 0.000447, 0.000447, 0.000447, 0.000447, 0.000447, 0.000447, 0.000447, 0.000447, 0.000447, 0.000447, 0.000447, 0.000447, 0.000447, 0.000447, 0.000447, 0.000447, 0.000447, 0.000447, 0.000447, 0.000447, 0.000447, 0.000447, 0.000447, 0.000447, 0.000447, 0.000447, 0.000447, 0.000447, 0.000447, 0.000447, 0.000447, 0.000447, 0.000447, 0.000447, 0.000447, 0.000447, 0.000447, 0.000447, 0.000447, 0.000447, 0.000447, 0.000447, 0.000447, 0.000447, 0.000447, 0.000447, 0.000447, 0.000447, 0.000447, 0.000447, 0.000447, 0.000447, 0.000447, 0.000447, 0.000447, 0.000447, 0.000447, 0.000447, 0.000447, 0.000447, 0.000447, 0.000447, 0.000447, 0.000447, 0.000447, 0.000447, 0.000447, 0.000447, 0.000447, 0.000447, 0.000447, 0.000447, 0.000447, 0.000447, 0.000447, 0.000447, 0.000447, 0.000447, 0.000447, 0.000447, 0.000447, 0.000447, 0.000447, 0.000447, 0.000447, 0.000447, 0.000447, 0.000447, 0.000447, 0.000447, 0.000447, 0.000447, 0.000447, 0.000447, 0.000447, 0.000447, 0.000447, 0.000447, 0.000447, 0.000447, 0.000447, 0.000447, 0.000447, 0.000447, 0.000447, 0.000447, 0.000447, 0.000447, 0.000447, 0.000447, 0.000447, 0.000447, 0.000447, 0.000447, 0.000447, 0.000447, 0.000447, 0.000447, 0.000447, 0.000447, 0.000447, 0.000447, 0.000447, 0.000447, 0.000447, 0.000447, 0.000447, 0.000447, 0.000447, 0.000447, 0.000447, 0.000447, 0.000447, 0.000447, 0.000447, 0.000447, 0.000447, 0.000447, 0.000447, 0.000447, 0.000447, 0.000447, 0.000447, 0.000447, 0.000447, 0.000447, 0.000447, 0.000447, 0.000447, 0.000447, 0.000447, 0.000447, 0.000447, 0.000447, 0.000447, 0.000447, 0.000447, 0.000447, 0.000447, 0.000447, 0.000447, 0.000447, 0.000447, 0.000447, 0.000447, 0.000447, 0.000447, 0.000447, 0.000447, 0.000447, 0.000447, 0.000447, 0.000447, 0.000447, 0.000447, 0.000447, 0.000447, 0.000447, 0.000447, 0.000447, 0.000447, 0.000447, 0.000447, 0.000447, 0.000447, 0.000447, 0.000447, 0.000447, 0.000447, 0.000447, 0.000447, 0.000447, 0.000447, 0.000447, 0.000447, 0.000447, 0.000447, 0.000447, 0.000447, 0.000447, 0.000447, 0.000447, 0.000447, 0.000447, 0.000447, 0.000447, 0.000447, 0.000447, 0.000447, 0.000447, 0.000447, 0.000447, 0.000447, 0.000447, 0.000447, 0.000447, 0.000447, 0.000447, 0.000447, 0.000447, 0.000447, 0.000447, 0.000447, 0.000447, 0.000447, 0.000447, 0.000447, 0.000447, 0.000447, 0.000447, 0.000447, 0.000447, 0.000447, 0.000447, 0.000447, 0.000447, 0.000447, 0.000447, 0.000447, 0.000447, 0.000447, 0.000447, 0.000447, 0.000447, 0.000447, 0.000447, 0.000447, 0.000447, 0.000447, 0.000447, 0.000447, 0.000447, 0.000447, 0.000447, 0.000447, 0.000447, 0.000447, 0.000447, 0.000447, 0.000447, 0.000447, 0.000447, 0.000447, 0.000447, 0.000447, 0.000447, 0.000447, 0.000447, 0.000447, 0.000447, 0.000447, 0.000447, 0.000447, 0.000447, 0.000447, 0.000447, 0.000447, 0.000447, 0.000447, 0.000447, 0.000447, 0.000447, 0.000447, 0.000447, 0.000447, 0.000447, 0.000447, 0.000447, 0.000447, 0.000447, 0.000447, 0.000447, 0.000447, 0.000447, 0.000447, 0.000447, 0.000447, 0.000447, 0.000447, 0.000447, 0.000447, 0.000447, 0.000447, 0.000447, 0.000447, 0.000447, 0.000447, 0.000447, 0.000447, 0.000447, 0.000447, 0.000447, 0.000447, 0.000447, 0.000447, 0.000447, 0.000447, 0.000447, 0.000447, 0.000447, 0.000447, 0.000447, 0.000447, 0.000447, 0.000447, 0.000447, 0.000447, 0.000447, 0.000447, 0.000447, 0.000447, 0.000447, 0.000447, 0.000447, 0.000447, 0.000447, 0.000447, 0.000447, 0.000447, 0.000447, 0.000447, 0.000447, 0.000447, 0.000447, 0.000447, 0.000447, 0.000447, 0.000447, 0.000447, 0.000447, 0.000447, 0.000447, 0.000447, 0.000447, 0.000447, 0.000447, 0.000447, 0.000447, 0.000447, 0.000447, 0.000447, 0.000447, 0.000447, 0.000447, 0.000447, 0.000447, 0.000447, 0.000447, 0.000447, 0.000447, 0.000447, 0.000447, 0.000447, 0.000447, 0.000447, 0.000447, 0.000447, 0.000447, 0.000447, 0.000447, 0.000447, 0.000447, 0.000447, 0.000447, 0.000447, 0.000447, 0.000447, 0.000447, 0.000447, 0.000447, 0.000447, 0.000447, 0.000447, 0.000447, 0.000447, 0.000447, 0.000447, 0.000447, 0.000447, 0.000447, 0.000447, 0.000447, 0.000447, 0.000447, 0.000447, 0.000447, 0.000447, 0.000447, 0.000447, 0.000447, 0.000447, 0.000447, 0.000447, 0.000447, 0.000447, 0.000447, 0.000447, 0.000447, 0.000447, 0.000447, 0.000447, 0.000447, 0.000447, 0.000447, 0.000447, 0.000447, 0.000447, 0.000447, 0.000447, 0.000447, 0.000447, 0.000447, 0.000447, 0.000447, 0.000447, 0.000447, 0.000447, 0.000447, 0.000447, 0.000447, 0.000447, 0.000447, 0.000447, 0.000447, 0.000447, 0.000447, 0.000447, 0.000447, 0.000447, 0.000447, 0.000447, 0.000447, 0.000447, 0.000447, 0.000447, 0.000447, 0.000447, 0.000447, 0.000447, 0.000447, 0.000447, 0.000447, 0.000447, 0.000447, 0.000447, 0.000447, 0.000447, 0.000447, 0.000447, 0.000447, 0.000447, 0.000447, 0.000447, 0.000447, 0.000447, 0.000447, 0.000447, 0.000447, 0.000447, 0.000447, 0.000447, 0.000447, 0.000447, 0.000447, 0.000447, 0.000447, 0.000447, 0.000447, 0.000447, 0.000447, 0.000447, 0.000447, 0.000447, 0.000447, 0.000447, 0.000447, 0.000447, 0.000447, 0.000447, 0.000447, 0.000447, 0.000447, 0.000447, 0.000447, 0.000447, 0.000447, 0.000447, 0.000447, 0.000447, 0.000447, 0.000447, 0.000447, 0.000447, 0.000447, 0.000447, 0.000447, 0.000447, 0.000447, 0.000447, 0.000447, 0.000447, 0.000447, 0.000447, 0.000447, 0.000447, 0.000447, 0.000447, 0.000447, 0.000447, 0.000447, 0.000447, 0.000447, 0.000447, 0.000447, 0.000447, 0.000447, 0.000447, 0.000447, 0.000447, 0.000447, 0.000447, 0.000447, 0.000447, 0.000447, 0.000447, 0.000447, 0.000447, 0.000447, 0.000447, 0.000447, 0.000447, 0.000447, 0.000447, 0.000447, 0.000447, 0.000447, 0.000447, 0.000447, 0.000447, 0.000447, 0.000447, 0.000447, 0.000447, 0.000447, 0.000447, 0.000447, 0.000447, 0.000447, 0.000447, 0.000447, 0.000447, 0.000447, 0.000447, 0.000447, 0.000447, 0.000447, 0.000447, 0.000447, 0.000447, 0.000447, 0.000447, 0.000447, 0.000447, 0.000447, 0.000447, 0.000447, 0.000447, 0.000447, 0.000447, 0.000447, 0.000447, 0.000447, 0.000447, 0.000447, 0.000447, 0.000447, 0.000447, 0.000447, 0.000447, 0.000447, 0.000447, 0.000447, 0.000447, 0.000447, 0.000447, 0.000447, 0.000447, 0.000447, 0.000447, 0.000447, 0.000447, 0.000447, 0.000447, 0.000447, 0.000447, 0.000447, 0.000447, 0.000447, 0.000447, 0.000447, 0.000447, 0.000447, 0.000447, 0.000447, 0.000447, 0.000447, 0.000447, 0.000447, 0.000447, 0.000447, 0.000447, 0.000447, 0.000447, 0.000447, 0.000447, 0.000447, 0.000447, 0.000447, 0.000447, 0.000447, 0.000447, 0.000447, 0.000447, 0.000447, 0.000447, 0.000447, 0.000447, 0.000447, 0.000447, 0.000447, 0.000447, 0.000447, 0.000447, 0.000447, 0.000447, 0.000447, 0.000447, 0.000447, 0.000447, 0.000447, 0.000447, 0.000447, 0.000447, 0.000447, 0.000447, 0.000447, 0.000447, 0.000447, 0.000447, 0.000447, 0.000447, 0.000447, 0.000447, 0.000447, 0.000447, 0.000447, 0.000447, 0.000447, 0.000447, 0.000447, 0.000447, 0.000447, 0.000447, 0.000447, 0.000447, 0.000447, 0.000447, 0.000447, 0.000447, 0.000447, 0.000447, 0.000447, 0.000447, 0.000447, 0.000447, 0.000447, 0.000447, 0.000447, 0.000447, 0.000447, 0.000447, 0.000447, 0.000447, 0.000447, 0.000447, 0.000447, 0.000447, 0.000447, 0.000447, 0.000447, 0.000447, 0.000447, 0.000447, 0.000447, 0.000447, 0.000447, 0.000447, 0.000447, 0.000447, 0.000447, 0.000447, 0.000447, 0.000447, 0.000447, 0.000447, 0.000447, 0.000447, 0.000447, 0.000447, 0.000447, 0.000447, 0.000447, 0.000447, 0.000447, 0.000447, 0.000447, 0.000447, 0.000447, 0.000447, 0.000447, 0.000447, 0.000447, 0.000447, 0.000447, 0.000447, 0.000447, 0.000447, 0.000447, 0.000447, 0.000447, 0.000447, 0.000447, 0.000447, 0.000447, 0.000447, 0.000447, 0.000447, 0.000447, 0.000447, 0.000447, 0.000447, 0.000447, 0.000447, 0.000447, 0.000447, 0.000447, 0.000447, 0.000447, 0.000447, 0.000447, 0.000447, 0.000447, 0.000447, 0.000447, 0.000447, 0.000447, 0.000447, 0.000447, 0.000447, 0.000447, 0.000447, 0.000447, 0.000447, 0.000447, 0.000447, 0.000447, 0.000447, 0.000447, 0.000447, 0.000447, 0.000447, 0.000447, 0.000447, 0.000447, 0.000447, 0.000447, 0.000447, 0.000447, 0.000447, 0.000447, 0.000447, 0.000447, 0.000447, 0.000447, 0.000447, 0.000447, 0.000447, 0.000447, 0.000447, 0.000447, 0.000447, 0.000447, 0.000447, 0.000447, 0.000447, 0.000447, 0.000447, 0.000447, 0.000447, 0.000447, 0.000447, 0.000447, 0.000447, 0.000447, 0.000447, 0.000447, 0.000447, 0.000447, 0.000447, 0.000447, 0.000447, 0.000447, 0.000447, 0.000447, 0.000447, 0.000447, 0.000447, 0.000447, 0.000447, 0.000447, 0.000447, 0.000447, 0.000447, 0.000447, 0.000447, 0.000447, 0.000447, 0.000447, 0.000447, 0.000447, 0.000447, 0.000447, 0.000447, 0.207, 0.9102, -0.02746, 0.913, -0.02746, 0.8349, 0.2739, 0.7791, 0.000447, 0.000447, 0.000447, 0.000447, 0.000447, 0.000447, 0.000447, 0.000447, 0.000447, 0.000447, 0.000447, 0.000447, 0.000447, 0.000447, 0.000447, 0.000447, 0.000447, 0.000447, 0.000447, 0.000447, 0.000447, 0.000447, 0.000447, 0.000447, 0.000447, 0.000447, 0.000447, 0.000447, 0.000447, 0.000447, 0.000447, 0.000447, 0.000447, 0.000447, 0.000447, 0.000447, 0.000447, 0.000447, 0.000447, 0.000447, 0.000447, 0.000447, 0.000447, 0.000447, 0.000447, 0.000447, 0.000447, 0.000447, 0.000447, 0.000447, 0.000447, 0.000447, 0.000447, 0.000447, 0.000447, 0.000447, 0.000447, 0.000447, 0.000447, 0.000447, 0.000447, 0.000447, 0.000447, 0.000447, 0.000447, 0.000447, 0.000447, 0.000447, 0.000447, 0.000447, 0.000447, 0.000447, 0.000447, 0.000447, 0.000447, 0.000447, 0.000447, 0.000447, 0.000447, 0.000447, 0.000447, 0.000447, 0.000447, 0.000447, 0.000447, 0.000447, 0.000447, 0.000447, 0.000447, 0.000447, 0.000447, 0.000447, 0.000447, 0.000447, 0.000447, 0.000447, 0.000447, 0.000447, 0.000447, 0.000447, 0.000447, 0.000447, 0.000447, 0.000447, 0.000447, 0.000447, 0.000447, 0.000447, 0.000447, 0.000447, 0.000447, 0.000447, 0.000447, 0.000447, 0.000447, 0.000447, 0.000447, 0.000447, 0.000447, 0.000447, 0.000447, 0.000447, 0.000447, 0.000447, 0.000447, 0.000447, 0.000447, 0.000447, 0.000447, 0.000447, 0.000447, 0.000447, 0.000447, 0.000447, 0.000447, 0.000447, 0.000447, 0.000447, 0.000447, 0.000447, 0.000447, 0.000447, 0.000447, 0.000447, 0.000447, 0.000447, 0.000447, 0.000447, 0.000447, 0.000447, 0.000447, 0.000447, 0.000447, 0.000447, 0.000447, 0.000447, 0.000447, 0.000447, 0.000447, 0.000447, 0.000447, 0.000447, 0.000447, 0.000447, 0.000447, 0.000447, 0.000447, 0.000447, 0.000447, 0.000447, 0.000447, 0.000447, 0.000447, 0.000447, 0.000447, 0.000447, 0.000447, 0.000447, 0.000447, 0.000447, 0.000447, 0.000447, 0.000447, 0.000447, 0.000447, 0.000447, 0.000447, 0.000447, 0.000447, 0.000447, 0.000447, 0.000447, 0.000447, 0.000447, 0.754, 0.000447, 0.003238, 0.000447, 0.003238, 0.9996, 0.754, 0.9996, 0.2656, 0.000447, 0.4944, 0.000447, 0.4944, 0.9996, 0.2656, 0.9996, 0.6535, 0.3465, 0.6535, 0.6535, 0.3465, 0.6535, 0.3465, 0.3465, 0.000447, 0.000447, 0.000447, 0.000447, 0.000447, 0.000447, 0.000447, 0.000447, 0.7344, 0.9996, 0.193, 0.9996, 0.193, 0.000447, 0.7344, 0.000447, 0.5084, 0.9996, 0.7316, 0.9996, 0.7316, 0.000447, 0.5084, 0.000447, 0.000447, 0.000447, 0.000447, 0.000447, 0.000447, 0.000447, 0.000447, 0.000447, 0.000447, 0.000447, 0.000447, 0.000447, 0.000447, 0.000447, 0.000447, 0.000447, 0.000447, 0.000447, 0.000447, 0.000447, 0.000447, 0.000447, 0.000447, 0.000447, 0.000447, 0.000447, 0.000447, 0.000447, 0.000447, 0.000447, 0.000447, 0.000447, 0.000447, 0.000447, 0.000447, 0.000447, 0.000447, 0.000447, 0.000447, 0.000447, 0.000447, 0.000447, 0.000447, 0.000447, 0.000447, 0.000447, 0.000447, 0.000447, 0.000447, 0.000447, 0.000447, 0.000447, 0.000447, 0.000447, 0.000447, 0.000447, 0.000447, 0.000447, 0.000447, 0.000447, 0.000447, 0.000447, 0.000447, 0.000447, 0.000447, 0.000447, 0.000447, 0.000447, 0.000447, 0.000447, 0.000447, 0.000447, 0.000447, 0.000447, 0.000447, 0.000447, 0.000447, 0.000447, 0.000447, 0.000447, 0.000447, 0.000447, 0.000447, 0.000447, 0.000447, 0.000447, 0.000447, 0.000447, 0.000447, 0.000447, 0.000447, 0.000447, 0.000447, 0.000447, 0.000447, 0.000447, 0.000447, 0.000447, 0.000447, 0.000447, 0.000447, 0.000447, 0.000447, 0.000447, 0.000447, 0.000447, 0.000447, 0.000447, 0.000447, 0.000447, 0.000447, 0.000447, 0.000447, 0.000447, 0.000447, 0.000447, 0.000447, 0.000447, 0.000447, 0.000447, 0.000447, 0.000447, 0.000447, 0.000447, 0.000447, 0.000447, 0.000447, 0.000447, 0.000447, 0.000447, 0.000447, 0.000447, 0.000447, 0.000447, 0.000447, 0.000447, 0.000447, 0.000447, 0.000447, 0.000447, 0.000447, 0.000447, 0.000447, 0.000447, 0.000447, 0.000447, 0.000447, 0.000447, 0.000447, 0.000447, 0.000447, 0.000447, 0.000447, 0.000447, 0.000447, 0.000447, 0.000447, 0.000447, 0.000447, 0.000447, 0.000447, 0.000447, 0.000447, 0.000447, 0.000447, 0.000447, 0.000447, 0.000447, 0.000447, 0.000447, 0.000447, 0.000447, 0.000447, 0.000447, 0.000447, 0.000447, 0.000447, 0.000447, 0.000447, 0.000447, 0.000447, 0.000447, 0.000447, 0.000447, 0.000447, 0.000447, 0.000447, 0.000447, 0.000447, 0.000447, 0.000447, 0.000447, 0.000447, 0.000447, 0.000447, 0.000447, 0.000447, 0.000447, 0.000447, 0.000447, 0.000447, 0.000447, 0.000447, 0.000447, 0.000447, 0.000447, 0.000447, 0.000447, 0.000447, 0.000447, 0.000447, 0.000447, 0.000447, 0.000447, 0.000447, 0.000447, 0.000447, 0.000447, 0.000447, 0.000447, 0.000447, 0.000447, 0.000447, 0.000447, 0.000447, 0.000447, 0.000447, 0.000447, 0.000447, 0.000447, 0.000447, 0.000447, 0.000447, 0.000447, 0.000447, 0.000447, 0.000447, 0.000447, 0.000447, 0.000447, 0.000447, 0.000447, 0.000447, 0.000447, 0.000447, 0.000447, 0.000447, 0.000447, 0.000447, 0.000447, 0.000447, 0.000447, 0.000447, 0.000447, 0.000447, 0.000447, 0.000447, 0.000447, 0.000447, 0.000447, 0.000447, 0.000447, 0.000447, 0.000447, 0.000447, 0.000447, 0.000447, 0.000447, 0.000447, 0.000447, 0.000447, 0.000447, 0.000447, 0.000447, 0.000447, 0.000447, 0.000447, 0.000447, 0.000447, 0.000447, 0.000447, 0.000447, 0.000447, 0.000447, 0.000447, 0.000447, 0.000447, 0.000447, 0.000447, 0.000447, 0.000447, 0.000447, 0.000447, 0.000447, 0.000447, 0.000447, 0.000447, 0.000447, 0.000447, 0.000447, 0.000447, 0.000447, 0.000447, 0.000447, 0.000447, 0.000447, 0.000447, 0.000447, 0.000447, 0.000447, 0.000447, 0.000447, 0.000447, 0.000447, 0.000447, 0.000447, 0.000447, 0.000447, 0.000447, 0.000447, 0.000447, 0.000447, 0.000447, 0.000447, 0.000447, 0.000447, 0.000447, 0.000447, 0.000447, 0.000447, 0.000447, 0.000447, 0.000447, 0.000447, 0.000447, 0.000447, 0.000447, 0.000447, 0.000447, 0.000447, 0.000447, 0.000447, 0.000447, 0.000447, 0.000447, 0.000447, 0.000447, 0.000447, 0.000447, 0.000447, 0.000447, 0.000447, 0.000447, 0.000447, 0.000447, 0.000447, 0.000447, 0.000447, 0.000447, 0.000447, 0.000447, 0.000447, 0.000447, 0.000447, 0.000447, 0.000447, 0.000447, 0.000447, 0.000447, 0.000447, 0.000447, 0.000447, 0.000447, 0.000447, 0.000447, 0.000447, 0.000447, 0.000447, 0.000447, 0.000447, 0.000447, 0.000447, 0.000447, 0.000447, 0.000447, 0.000447, 0.000447, 0.000447, 0.000447, 0.000447, 0.000447, 0.000447, 0.000447, 0.000447, 0.000447, 0.000447, 0.000447, 0.000447, 0.000447, 0.000447, 0.000447, 0.000447, 0.000447, 0.000447, 0.000447, 0.000447, 0.000447, 0.000447, 0.000447, 0.000447, 0.000447, 0.000447, 0.000447, 0.000447, 0.000447, 0.000447, 0.000447, 0.000447, 0.000447, 0.000447, 0.000447, 0.000447, 0.000447, 0.000447, 0.000447, 0.000447, 0.000447, 0.000447, 0.000447, 0.000447, 0.000447, 0.000447, 0.000447, 0.000447, 0.000447, 0.000447, 0.000447, 0.000447, 0.000447, 0.000447, 0.000447, 0.000447, 0.000447, 0.000447, 0.000447, 0.000447, 0.000447, 0.000447, 0.000447, 0.000447, 0.000447, 0.000447, 0.000447, 0.000447, 0.000447, 0.000447, 0.000447, 0.000447, 0.000447, 0.000447, 0.000447, 0.000447, 0.000447, 0.000447, 0.000447, 0.000447, 0.000447, 0.000447, 0.000447, 0.000447, 0.000447, 0.000447, 0.000447, 0.000447, 0.000447, 0.000447, 0.000447, 0.000447, 0.000447, 0.000447, 0.000447, 0.000447, 0.000447, 0.000447, 0.000447, 0.000447, 0.000447, 0.000447, 0.000447, 0.000447, 0.000447, 0.000447, 0.000447, 0.000447, 0.000447, 0.000447, 0.000447, 0.000447, 0.000447, 0.000447, 0.000447, 0.000447, 0.000447, 0.000447, 0.000447, 0.000447, 0.000447, 0.000447, 0.000447, 0.000447, 0.000447, 0.000447, 0.000447, 0.000447, 0.000447, 0.000447, 0.000447, 0.000447, 0.000447, 0.000447, 0.000447, 0.000447, 0.000447, 0.000447, 0.000447, 0.000447, 0.000447, 0.000447, 0.000447, 0.000447, 0.000447, 0.000447, 0.000447, 0.000447, 0.000447, 0.000447, 0.000447, 0.000447, 0.000447, 0.000447, 0.000447, 0.000447, 0.000447, 0.000447, 0.000447, 0.000447, 0.000447, 0.000447, 0.000447, 0.000447, 0.000447, 0.000447, 0.000447, 0.000447, 0.000447, 0.000447, 0.000447, 0.000447, 0.000447, 0.000447, 0.000447, 0.000447, 0.000447, 0.000447, 0.000447, 0.000447, 0.000447, 0.000447, 0.000447, 0.000447, 0.000447, 0.000447, 0.000447, 0.000447, 0.000447, 0.000447, 0.000447, 0.000447, 0.000447, 0.000447, 0.000447, 0.000447, 0.000447, 0.000447, 0.000447, 0.000447, 0.000447, 0.000447, 0.000447, 0.000447, 0.000447, 0.000447, 0.000447, 0.000447, 0.000447, 0.000447, 0.000447, 0.000447, 0.000447, 0.000447, 0.000447, 0.000447, 0.000447, 0.000447, 0.000447, 0.000447, 0.000447, 0.000447, 0.000447, 0.000447, 0.000447, 0.000447, 0.000447, 0.000447, 0.000447, 0.000447, 0.000447, 0.000447, 0.000447, 0.000447, 0.000447, 0.000447, 0.000447, 0.000447, 0.000447, 0.000447, 0.000447, 0.000447, 0.000447, 0.000447, 0.000447, 0.000447, 0.000447, 0.000447, 0.000447, 0.000447, 0.000447, 0.000447, 0.000447, 0.000447, 0.000447, 0.000447, 0.000447, 0.000447, 0.000447, 0.000447, 0.000447, 0.000447, 0.000447, 0.000447, 0.000447, 0.000447, 0.000447, 0.000447, 0.000447, 0.000447, 0.000447, 0.000447, 0.000447, 0.000447, 0.000447, 0.000447, 0.000447, 0.000447, 0.000447, 0.000447, 0.000447, 0.000447, 0.000447, 0.000447, 0.000447, 0.000447, 0.000447, 0.000447, 0.000447, 0.000447, 0.000447, 0.000447, 0.000447, 0.000447, 0.000447, 0.000447, 0.000447, 0.000447, 0.000447, 0.000447, 0.000447, 0.000447, 0.000447, 0.000447, 0.000447, 0.000447, 0.000447, 0.000447, 0.000447, 0.000447, 0.000447, 0.000447, 0.000447, 0.000447, 0.000447, 0.000447, 0.000447, 0.000447, 0.000447, 0.000447, 0.000447, 0.000447, 0.000447, 0.000447, 0.000447, 0.000447, 0.000447, 0.000447, 0.000447, 0.000447, 0.000447, 0.000447, 0.000447, 0.000447, 0.000447, 0.000447, 0.000447, 0.000447, 0.000447, 0.000447, 0.000447, 0.000447, 0.000447, 0.000447, 0.000447, 0.000447, 0.000447, 0.000447, 0.000447, 0.000447, 0.000447, 0.000447, 0.000447, 0.000447, 0.000447, 0.000447, 0.000447, 0.000447, 0.000447, 0.000447, 0.000447, 0.000447, 0.000447, 0.000447, 0.000447, 0.000447, 0.000447, 0.000447, 0.000447, 0.000447, 0.000447, 0.000447, 0.000447, 0.000447, 0.000447, 0.000447, 0.000447, 0.000447, 0.000447, 0.000447, 0.000447, 0.000447, 0.000447, 0.000447, 0.000447, 0.000447, 0.000447, 0.000447, 0.000447, 0.000447, 0.000447, 0.000447, 0.000447, 0.000447, 0.000447, 0.000447, 0.000447, 0.000447, 0.000447, 0.000447, 0.000447, 0.000447, 0.000447, 0.000447, 0.000447, 0.000447, 0.000447, 0.000447, 0.000447, 0.000447, 0.000447, 0.000447, 0.000447, 0.000447, 0.000447, 0.000447, 0.000447, 0.000447, 0.000447, 0.000447, 0.000447, 0.000447, 0.000447, 0.000447, 0.000447, 0.000447, 0.000447, 0.000447, 0.000447, 0.000447, 0.000447, 0.000447, 0.000447, 0.000447, 0.000447, 0.000447, 0.000447, 0.000447, 0.000447, 0.000447, 0.000447, 0.000447, 0.000447, 0.000447, 0.000447, 0.000447, 0.000447, 0.000447, 0.000447, 0.000447, 0.000447, 0.000447, 0.000447, 0.000447, 0.000447, 0.000447, 0.000447, 0.000447, 0.000447, 0.000447, 0.000447, 0.000447, 0.000447, 0.000447, 0.000447, 0.000447, 0.000447, 0.000447, 0.000447, 0.000447, 0.000447, 0.000447, 0.000447, 0.000447, 0.000447, 0.000447, 0.000447, 0.000447, 0.000447, 0.000447, 0.000447, 0.000447, 0.000447, 0.000447, 0.000447, 0.000447, 0.000447, 0.000447, 0.000447, 0.000447, 0.000447, 0.000447, 0.000447, 0.000447, 0.000447, 0.000447, 0.000447, 0.000447, 0.000447, 0.000447, 0.000447, 0.000447, 0.000447, 0.000447, 0.000447, 0.000447, 0.000447, 0.000447, 0.000447, 0.000447, 0.000447, 0.000447, 0.000447, 0.000447, 0.000447, 0.000447, 0.000447, 0.000447, 0.000447, 0.000447, 0.000447, 0.000447, 0.000447, 0.000447, 0.000447, 0.000447, 0.000447, 0.000447, 0.000447, 0.000447, 0.000447, 0.000447, 0.000447, 0.000447, 0.000447, 0.000447, 0.000447, 0.000447, 0.000447, 0.000447, 0.000447, 0.000447, 0.000447, 0.000447, 0.000447, 0.000447, 0.000447, 0.000447, 0.000447, 0.000447, 0.03952, 0.3465, 0.03952, 0.04231, 0.3465, 0.04231, 0.3465, 0.3465, 0.000447, 0.000447, 0.000447, 0.000447, 0.000447, 0.000447, 0.000447, 0.000447, 0.000447, 0.000447, 0.000447, 0.000447, 0.000447, 0.000447, 0.000447, 0.000447, 0.000447, 0.000447, 0.000447, 0.000447, 0.000447, 0.000447, 0.000447, 0.000447, 0.000447, 0.000447, 0.000447, 0.000447, 0.000447, 0.000447, 0.000447, 0.000447, 0.000447, 0.000447, 0.000447, 0.000447, 0.000447, 0.000447, 0.000447, 0.000447, 0.000447, 0.000447, 0.000447, 0.000447, 0.000447, 0.000447, 0.000447, 0.000447, 0.000447, 0.000447, 0.000447, 0.000447, 0.000447, 0.000447, 0.000447, 0.000447, 0.000447, 0.000447, 0.000447, 0.000447, 0.000447, 0.000447, 0.000447, 0.000447, 0.000447, 0.000447, 0.000447, 0.000447, 0.000447, 0.000447, 0.000447, 0.000447, 0.000447, 0.000447, 0.000447, 0.000447, 0.000447, 0.000447, 0.000447, 0.000447, 0.000447, 0.000447, 0.000447, 0.000447, 0.000447, 0.000447, 0.000447, 0.000447, 0.000447, 0.000447, 0.000447, 0.000447, 0.000447, 0.000447, 0.000447, 0.000447, 0.000447, 0.000447, 0.000447, 0.000447, 0.000447, 0.000447, 0.000447, 0.000447, 0.000447, 0.000447, 0.000447, 0.000447, 0.000447, 0.000447, 0.000447, 0.000447, 0.000447, 0.000447, 0.000447, 0.000447, 0.000447, 0.000447, 0.000447, 0.000447, 0.000447, 0.000447, 0.000447, 0.000447, 0.000447, 0.000447, 0.000447, 0.000447, 0.000447, 0.000447, 0.000447, 0.000447, 0.000447, 0.000447, 0.000447, 0.000447, 0.000447, 0.000447, 0.000447, 0.000447, 0.000447, 0.000447, 0.000447, 0.000447, 0.000447, 0.000447, 0.000447, 0.000447, 0.000447, 0.000447, 0.000447, 0.000447, 0.000447, 0.000447, 0.000447, 0.000447, 0.000447, 0.000447, 0.000447, 0.000447, 0.000447, 0.000447, 0.000447, 0.000447, 0.000447, 0.000447, 0.000447, 0.000447, 0.3465, 0.3465, 0.3465, 0.6535, 0.03952, 0.6535, 0.03952, 0.3465, 0.000447, 0.000447, 0.000447, 0.000447, 0.000447, 0.000447, 0.000447, 0.000447, 0.000447, 0.000447, 0.000447, 0.000447, 0.000447, 0.000447, 0.000447, 0.000447, 0.000447, 0.000447, 0.000447, 0.000447, 0.000447, 0.000447, 0.000447, 0.000447, 0.4609, 0.000447, 0.4358, 0.000447, 0.4358, 0.9996, 0.4609, 0.9996, 0.000447, 0.000447, 0.000447, 0.000447, 0.000447, 0.000447, 0.000447, 0.000447, 0.9996, 0.000447, 0.9996, 0.9996, 0.000447, 0.9996, 0.000447, 0.000447, 0.4609, 0.9996, 0.5084, 0.9996, 0.5084, 0.000447, 0.4609, 0.000447, 0.8795, 0.5921, 0.7093, 0.7707, 0.2349, 0.2656, 0.7093, 0.7707, 0.2321, 0.807, 0.2349, 0.2656, 0.8795, 0.5921, 0.2349, 0.2656, 0.9465, 0.2656, 0.7261, 0.7791, 0.793, 0.9102, 0.2321, 0.807, -0.07769, 0.8237, -0.08049, 0.8991, 0.1679, 0.8991, 0.2377, 0.7707, 0.8795, 0.5921, 0.9465, 0.2656, 0.9465, 0.4944, 0.8795, 0.5921, 0.9465, 0.4944, 1.044, 0.5447, 1.033, 0.5754, 0.8795, 0.5921, 1.044, 0.5447, 1.033, 0.5754, 1.044, 0.5447, 1.044, 0.5698, 0.7093, 0.7707, 0.7261, 0.7791, 0.2321, 0.807, 0.1205, 0.5921, 0.7651, 0.2656, 0.2907, 0.7707, 0.2907, 0.7707, 0.7651, 0.2656, 0.7679, 0.807, 0.1205, 0.5921, 0.05347, 0.2656, 0.7651, 0.2656, 0.2739, 0.7791, 0.7679, 0.807, 0.207, 0.9102, 0.8321, 0.8991, 1.08, 0.8991, 1.078, 0.8237, 0.7623, 0.7707, 0.1205, 0.5921, 0.05347, 0.4944, 0.05347, 0.2656, 0.1205, 0.5921, -0.04421, 0.5447, 0.05347, 0.4944, -0.03304, 0.5754, -0.04421, 0.5447, 0.1205, 0.5921, -0.03304, 0.5754, -0.04421, 0.5698, -0.04421, 0.5447, 0.2907, 0.7707, 0.7679, 0.807, 0.2739, 0.7791, 0.000447, 0.000447, 0.000447, 0.000447, 0.000447, 0.000447, 0.000447, 0.000447, 0.000447, 0.000447, 0.000447, 0.000447, 0.000447, 0.000447, 0.000447, 0.000447, 0.4302, 0.9996, 0.4358, 0.9996, 0.4358, 0.000447, 0.4302, 0.000447, 0.2293, 0.9996, 0.2377, 0.9996, 0.2377, 0.000447, 0.2293, 0.000447, 0.5754, 0.9996, 0.5698, 0.9996, 0.5698, 0.000447, 0.5754, 0.000447, 0.000447, 0.000447, 0.000447, 0.000447, 0.000447, 0.000447, 0.000447, 0.000447, 0.8321, 0.9996, 1.08, 0.9996, 1.08, 0.000447, 0.8321, 0.000447, 0.98, 0.9996, 0.000447, 0.9996, 0.000447, 0.000447, 0.98, 0.000447, 0.6535, 0.04231, 0.6535, 0.3465, 0.3465, 0.3465, 0.3465, 0.04231, 0.193, 0.9996, 0.08975, 0.9996, 0.08975, 0.000447, 0.193, 0.000447, 0.98, 0.9996, 0.000447, 0.9996, 0.000447, 0.000447, 0.98, 0.000447, 0.9996, 0.000447, 0.9996, 0.9996, 0.000447, 0.9996, 0.000447, 0.000447, 0.98, 0.9996, 0.000447, 0.9996, 0.000447, 0.000447, 0.98, 0.000447, 0.0758, 0.5865, 0.2572, 0.7623, 0.754, 0.2684, 0.2572, 0.7623, 0.7568, 0.7958, 0.754, 0.2684, 0.0758, 0.5865, 0.754, 0.2684, 0.003238, 0.2684, 0.2377, 0.7707, 0.1679, 0.8991, 0.7568, 0.7958, 0.000447, 0.000447, 0.000447, 0.000447, 0.000447, 0.000447, 0.000447, 0.000447, 0.0758, 0.5865, 0.003238, 0.2684, 0.003238, 0.4916, 0.0758, 0.5865, 0.003238, 0.4916, -0.09723, 0.5391, -0.08607, 0.5698, 0.0758, 0.5865, -0.09723, 0.5391, -0.08607, 0.5698, -0.09723, 0.5391, -0.09723, 0.5642, 0.2572, 0.7623, 0.2377, 0.7707, 0.7568, 0.7958, 0.9242, 0.5865, 0.246, 0.2684, 0.7428, 0.7623, 0.7428, 0.7623, 0.246, 0.2684, 0.2432, 0.7958, 0.9242, 0.5865, 0.9968, 0.2684, 0.246, 0.2684, 0.7623, 0.7707, 0.2432, 0.7958, 0.8321, 0.8991, 1.027, 0.8349, 1.027, 0.913, 0.793, 0.9102, 0.7261, 0.7791, 0.9242, 0.5865, 0.9968, 0.4916, 0.9968, 0.2684, 0.9242, 0.5865, 1.097, 0.5391, 0.9968, 0.4916, 1.086, 0.5698, 1.097, 0.5391, 0.9242, 0.5865, 1.086, 0.5698, 1.097, 0.5642, 1.097, 0.5391, 0.7428, 0.7623, 0.2432, 0.7958, 0.7623, 0.7707, 0.000447, 0.000447, 0.000447, 0.000447, 0.000447, 0.000447, 0.000447, 0.000447, 0.207, 0.9996, -0.02746, 0.9996, -0.02746, 0.000447, 0.207, 0.000447, 0.7791, 0.9996, 0.7707, 0.9996, 0.7707, 0.000447, 0.7791, 0.000447, 0.7707, 0.9996, 0.5921, 0.9996, 0.5921, 0.000447, 0.7707, 0.000447, 0.000447, 0.000447, 0.000447, 0.000447, 0.000447, 0.000447, 0.000447, 0.000447, 0.5447, 0.000447, 0.5698, 0.000447, 0.5698, 0.9996, 0.5447, 0.9996, 0.7958, 0.000447, 0.2684, 0.000447, 0.2684, 0.9996, 0.7958, 0.9996, 0.2377, 0.9996, 0.4135, 0.9996, 0.4135, 0.000447, 0.2377, 0.000447, 0.7958, 0.9996, 0.8991, 0.9996, 0.8991, 0.000447, 0.7958, 0.000447, 0.1763, 0.000447, 0.1009, 0.000447, 0.1009, 0.9996, 0.1763, 0.9996, 0.5447, 0.9996, 0.4944, 0.9996, 0.4944, 0.000447, 0.5447, 0.000447, 0.9242, 0.9996, 1.086, 0.9996, 1.086, 0.000447, 0.9242, 0.000447, 0.1205, 0.9996, -0.03304, 0.9996, -0.03304, 0.000447, 0.1205, 0.000447, 0.000447, 0.000447, 0.9996, 0.000447, 0.9996, 0.9996, 0.000447, 0.9996])
me_atetris.materials.append(mat_atetrismarqueeart)
me_atetris.materials.append(mat_atetrismonitorart)
me_atetris.materials.append(mat_atetrisblack)
me_atetris.materials.append(mat_atetrisbezelart)
me_atetris.materials.append(mat_atetrisbuttonred)
me_atetris.materials.append(mat_atetrisbuttonblue)
me_atetris.materials.append(mat_atetriscoindoorart)
me_atetris.materials.append(mat_atetriscpoart)
me_atetris.materials.append(mat_atetriscpobelowart)
me_atetris.materials.append(mat_atetrisjoystickstemblack)
me_atetris.materials.append(mat_atetrissideart)
me_atetris.materials.append(mat_atetrissideleftout)
me_atetris.materials.append(mat_atetrissideleftin)
me_atetris.materials.append(mat_atetristmoldleft)
me_atetris.materials.append(mat_atetrissiderightin)
me_atetris.materials.append(mat_atetrissiderightout)
me_atetris.materials.append(mat_atetristmoldright)
me_atetris.use_remesh_fix_poles = True
me_atetris.use_remesh_preserve_attributes = False
me_atetris.update()

# ---- objects
ob_atetris = bpy.data.objects.new('atetris', me_atetris)

# ---- transforms, parenting, visibility, modifiers, constraints
ob_atetris.location = (-0.002484, -0.2332, 0.9838)
ob_atetris.rotation_euler = (1.571, 0.0, 0.0)
_m = ob_atetris.modifiers.new('Auto Smooth', 'NODES')
_m.node_group = ng_auto_smooth
_gi = [s.identifier for s in ng_auto_smooth.interface.items_tree if s.item_type == 'SOCKET' and s.in_out == 'INPUT']
_m[_gi[1]] = 1.047  # Angle
_m = ob_atetris.modifiers.new('WeightedNormal', 'WEIGHTED_NORMAL')
_m.keep_sharp = True

# ---- collection membership
scene.collection.objects.link(ob_atetris)

# ---- scene / render settings (as saved in the file)
scene.frame_start = 1; scene.frame_end = 250; scene.frame_set(1)
scene.render.engine = 'BLENDER_EEVEE_NEXT'
scene.cycles.use_denoising = False
scene.cycles.samples = 128
scene.cycles.sampling_pattern = 'TABULATED_SOBOL'
scene.cycles.use_adaptive_sampling = False
scene.cycles.use_light_tree = False
scene.view_settings.view_transform = 'Filmic'
bpy.context.view_layer.update()

# ---- added for rendering (the .blend has no active camera and no usable light): camera, sun
cam_auto = bpy.data.cameras.new('AutoCamera')
cam_auto.lens = 50.0
cam_auto.sensor_width = 36.0
cam_auto.clip_end = 1000.0
ob_auto_camera = bpy.data.objects.new('AutoCamera', cam_auto)
scene.collection.objects.link(ob_auto_camera)
ob_auto_camera.location = (1.92441, -2.33257, 2.44324)
ob_auto_camera.rotation_euler = (1.09748, -7.21219e-08, 0.694738)
scene.camera = ob_auto_camera
light_auto_sun = bpy.data.lights.new('AutoSun', 'SUN')
light_auto_sun.energy = 3.0
light_auto_sun.angle = 0.0523599
ob_auto_sun = bpy.data.objects.new('AutoSun', light_auto_sun)
scene.collection.objects.link(ob_auto_sun)
ob_auto_sun.rotation_euler = (0.872665, 0.174533, 0.523599)
bpy.context.view_layer.update()

